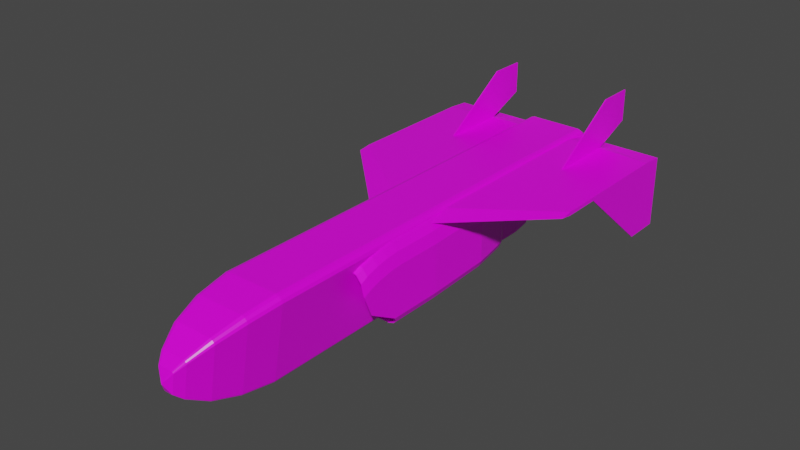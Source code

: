 # Source: ADM-20.blend  (saved by Blender 2.92.15; exported with 4.5.12 LTS)
import bpy
from mathutils import Matrix  # noqa: F401  (used for matrix-valued properties, if any)

bpy.ops.wm.read_factory_settings(use_empty=True)
scene = bpy.context.scene
scene.name = 'Scene'

# ---- collections
col_collection = bpy.data.collections.new('Collection'); scene.collection.children.link(col_collection)

# ---- images (referenced by path relative to the original .blend; pixels are not part of the script)
import os
ASSET_DIR = os.environ.get("B2B_ASSET_DIR", "")  # directory of the original .blend (textures are referenced by path, not embedded)
HERE = os.path.dirname(os.path.abspath(__file__))  # packed textures are extracted next to this script under _unpacked/

def load_image(name, relpath, width, height, colorspace="sRGB"):
    """Load a texture the original file referenced (path relative to the .blend, or extracted next to this script)."""
    p = next((c for c in (os.path.join(HERE, relpath), os.path.join(ASSET_DIR, relpath)) if relpath and os.path.exists(c)), "")
    if p:
        img = bpy.data.images.load(p, check_existing=True)
        img.name = name
    else:  # same state as the original file: an image datablock whose file is absent (Cycles renders it pink)
        img = bpy.data.images.new(name, width, height)
        img.source = "FILE"
        img.filepath = "//" + (relpath or name)
    img.colorspace_settings.name = colorspace
    return img
img_cim_10_png = load_image('CIM-10.png', 'CIM-10.png', 1024, 1024, 'sRGB')

# ---- materials (node trees are filled in below, after node groups)
mat_adm20 = bpy.data.materials.new('ADM20')
mat_adm20.alpha_threshold = 0.0
mat_adm20.use_transparent_shadow = False
mat_adm20.line_color = (0.0, 0.0, 0.0, 1.0)

# ---- material node trees
mat_adm20.use_nodes = True; mat_adm20.node_tree.nodes.clear()
_N = mat_adm20.node_tree.nodes; _L = mat_adm20.node_tree.links
n0 = _N.new('ShaderNodeOutputMaterial'); n0.name = 'Material Output'; n0.location = (300, 300)
n1 = _N.new('ShaderNodeBsdfPrincipled'); n1.name = 'Principled BSDF'; n1.location = (10, 300)
n1.distribution = 'GGX'
n1.subsurface_method = 'BURLEY'
n1.inputs[2].default_value = 0.4
n1.inputs[3].default_value = 1.45
n1.inputs[27].default_value = (0.0, 0.0, 0.0, 1.0)
n1.inputs[28].default_value = 1.0
n2 = _N.new('ShaderNodeTexImage'); n2.name = 'Image Texture'; n2.location = (-280, 280)
n2.image = img_cim_10_png
_L.new(n1.outputs[0], n0.inputs[0])
_L.new(n2.outputs[0], n1.inputs[0])
n0.is_active_output = True

# ---- world
world_world = bpy.data.worlds.new('World'); scene.world = world_world
world_world.use_nodes = True; world_world.node_tree.nodes.clear()
_N = world_world.node_tree.nodes; _L = world_world.node_tree.links
n0 = _N.new('ShaderNodeOutputWorld'); n0.name = 'World Output'; n0.location = (300, 300)
n1 = _N.new('ShaderNodeBackground'); n1.name = 'Background'; n1.location = (10, 300)
n1.inputs[0].default_value = (0.05088, 0.05088, 0.05088, 1.0)
_L.new(n1.outputs[0], n0.inputs[0])
n0.is_active_output = True
world_world.color = (0.05088, 0.05088, 0.05088)
world_world.use_sun_shadow = False
world_world.sun_shadow_jitter_overblur = 0.0

# ---- meshes
me_cube_001 = bpy.data.meshes.new('Cube.001')
me_cube_001.from_pydata([(-0.9325, -6.389, 1.747), (-1.054, -6.389, 1.703), (-1.141, -6.389, 1.623), (-1.182, -6.389, 1.518), (-1.182, 5.625, 1.518), (-1.141, 5.625, 1.623), (-1.054, 5.625, 1.703), (-0.9325, 5.625, 1.747), (1.182, -6.389, 1.518), (1.141, -6.389, 1.623), (1.054, -6.389, 1.703), (0.9325, -6.389, 1.747), (0.9325, 5.625, 1.747), (1.054, 5.625, 1.703), (1.141, 5.625, 1.623), (1.182, 5.625, 1.518), (-0.6949, -6.389, -1.215), (-0.6634, -6.389, -1.27), (-0.5578, -6.389, -1.31), (-0.4313, -6.389, -1.32), (-0.4313, 5.625, -1.32), (-0.5578, 5.625, -1.31), (-0.6634, 5.625, -1.27), (-0.6949, 5.625, -1.215), (0.4313, -6.389, -1.32), (0.5578, -6.389, -1.31), (0.6634, -6.389, -1.27), (0.6949, -6.389, -1.215), (0.6949, 5.625, -1.215), (0.6634, 5.625, -1.27), (0.5578, 5.625, -1.31), (0.4313, 5.625, -1.32), (-0.8302, -7.556, 1.576), (-0.9385, -7.556, 1.536), (-1.016, -7.556, 1.465), (-1.052, -7.556, 1.372), (1.052, -7.556, 1.372), (1.016, -7.556, 1.465), (0.9385, -7.556, 1.536), (0.8302, -7.556, 1.576), (-0.6186, -7.556, -1.061), (-0.5906, -7.556, -1.111), (-0.4966, -7.556, -1.146), (-0.3839, -7.556, -1.155), (0.3839, -7.556, -1.155), (0.4966, -7.556, -1.146), (0.5906, -7.556, -1.111), (0.6186, -7.556, -1.061), (-0.6489, -8.54, 1.272), (-0.7335, -8.54, 1.241), (-0.7939, -8.54, 1.185), (-0.8224, -8.54, 1.112), (0.8224, -8.54, 1.112), (0.7939, -8.54, 1.185), (0.7335, -8.54, 1.241), (0.6489, -8.54, 1.272), (-0.4835, -8.54, -0.7892), (-0.4616, -8.54, -0.8278), (-0.3881, -8.54, -0.8553), (-0.3001, -8.54, -0.8624), (0.3001, -8.54, -0.8624), (0.3881, -8.54, -0.8553), (0.4616, -8.54, -0.8278), (0.4835, -8.54, -0.7892), (-0.4008, -9.267, 0.8562), (-0.4531, -9.267, 0.8369), (-0.4904, -9.267, 0.8026), (-0.508, -9.267, 0.7577), (0.508, -9.267, 0.7577), (0.4904, -9.267, 0.8026), (0.4531, -9.267, 0.8369), (0.4008, -9.267, 0.8562), (-0.2987, -9.267, -0.417), (-0.2851, -9.267, -0.4409), (-0.2398, -9.267, -0.4578), (-0.1854, -9.267, -0.4622), (0.1854, -9.267, -0.4622), (0.2398, -9.267, -0.4578), (0.2851, -9.267, -0.4409), (0.2987, -9.267, -0.417), (-0.2375, -9.563, 0.5824), (-0.2684, -9.563, 0.571), (-0.2906, -9.563, 0.5507), (-0.301, -9.563, 0.524), (0.301, -9.563, 0.524), (0.2906, -9.563, 0.5507), (0.2684, -9.563, 0.571), (0.2375, -9.563, 0.5824), (-0.1769, -9.563, -0.1719), (-0.1689, -9.563, -0.186), (-0.142, -9.563, -0.1961), (-0.1098, -9.563, -0.1987), (0.1098, -9.563, -0.1987), (0.142, -9.563, -0.1961), (0.1689, -9.563, -0.186), (0.1769, -9.563, -0.1719), (-5.122e-09, -9.754, 0.1844), (0.5578, 6.245, -1.199), (0.6556, 6.245, -1.163), (0.6847, 6.245, -1.111), (-0.6847, 6.245, -1.111), (-0.6556, 6.245, -1.163), (-0.5578, 6.245, -1.199), (-0.4406, 6.245, -1.209), (1.182, 6.245, 1.526), (1.144, 6.245, 1.623), (1.064, 6.245, 1.697), (0.951, 6.245, 1.738), (-0.951, 6.245, 1.738), (-1.064, 6.245, 1.697), (-1.144, 6.245, 1.623), (-1.182, 6.245, 1.526), (0.4406, 6.245, -1.209), (0.9384, -6.389, 0.1516), (0.9384, 5.625, 0.1516), (0.8354, -7.556, 0.1552), (0.6529, -8.54, 0.1616), (0.4033, -9.267, 0.1703), (0.239, -9.563, 0.1761), (0.9565, 6.245, 0.3244), (-0.9384, -6.389, 0.1516), (-0.9384, 5.625, 0.1516), (-0.8354, -7.556, 0.1552), (-0.6529, -8.54, 0.1616), (-0.4033, -9.267, 0.1703), (-0.239, -9.563, 0.1761), (-0.9565, 6.245, 0.3244), (0.9512, 9.34, 1.1), (0.9213, 9.34, 1.197), (0.8579, 9.34, 1.271), (0.769, 9.34, 1.312), (-0.769, 9.34, 1.312), (-0.8579, 9.34, 1.271), (-0.9213, 9.34, 1.197), (-0.9512, 9.34, 1.1), (0.9273, 9.34, 0.9518), (-0.9273, 9.34, 0.9518), (-1.144, 7.792, 1.623), (-1.182, 7.792, 1.526), (-1.064, 7.792, 1.697), (-0.951, 7.792, 1.738), (1.182, 7.792, 1.526), (1.144, 7.792, 1.623), (1.064, 7.792, 1.697), (-0.9565, 7.792, 0.4158), (0.9565, 7.792, 0.4158), (0.951, 7.792, 1.738), (-1.144, 8.566, 1.623), (-1.064, 8.566, 1.697), (-0.951, 8.566, 1.738), (1.182, 8.566, 1.526), (-1.182, 8.566, 1.526), (1.144, 8.566, 1.623), (1.064, 8.566, 1.697), (-0.9565, 8.566, 0.5076), (0.9565, 8.566, 0.5076), (0.951, 8.566, 1.738), (-1.144, 8.953, 1.623), (-1.064, 8.953, 1.697), (-0.951, 8.953, 1.738), (1.182, 8.953, 1.526), (-1.182, 8.953, 1.526), (1.144, 8.953, 1.623), (1.064, 8.953, 1.697), (-0.9565, 8.953, 0.572), (0.9565, 8.953, 0.572), (0.951, 8.953, 1.738), (-1.144, 9.147, 1.491), (-1.064, 9.147, 1.565), (-0.951, 9.147, 1.606), (1.182, 9.147, 1.394), (-1.182, 9.147, 1.394), (1.144, 9.147, 1.491), (1.064, 9.147, 1.565), (-0.9565, 9.147, 0.7066), (0.9565, 9.147, 0.7066), (0.951, 9.147, 1.606)], [], [(25, 30, 29, 26), (20, 31, 24, 19), (13, 10, 9, 14), (12, 7, 0, 11), (1, 6, 5, 2), (0, 7, 6, 1), (4, 3, 2, 5), (12, 11, 10, 13), (8, 15, 14, 9), (18, 19, 43, 42), (120, 3, 4, 121), (114, 15, 8, 113), (6, 7, 108, 109), (20, 19, 18, 21), (16, 23, 22, 17), (24, 31, 30, 25), (28, 27, 26, 29), (21, 18, 17, 22), (43, 44, 60, 59), (17, 18, 42, 41), (11, 0, 32, 39), (10, 11, 39, 38), (120, 16, 40, 122), (1, 2, 34, 33), (16, 17, 41, 40), (8, 9, 37, 36), (19, 24, 44, 43), (25, 26, 46, 45), (2, 3, 35, 34), (26, 27, 47, 46), (113, 8, 36, 115), (0, 1, 33, 32), (24, 25, 45, 44), (9, 10, 38, 37), (57, 58, 74, 73), (33, 34, 50, 49), (45, 46, 62, 61), (42, 43, 59, 58), (32, 33, 49, 48), (115, 36, 52, 116), (40, 41, 57, 56), (34, 35, 51, 50), (44, 45, 61, 60), (38, 39, 55, 54), (46, 47, 63, 62), (36, 37, 53, 52), (41, 42, 58, 57), (37, 38, 54, 53), (122, 40, 56, 123), (39, 32, 48, 55), (66, 67, 83, 82), (53, 54, 70, 69), (123, 56, 72, 124), (55, 48, 64, 71), (59, 60, 76, 75), (49, 50, 66, 65), (61, 62, 78, 77), (58, 59, 75, 74), (48, 49, 65, 64), (116, 52, 68, 117), (56, 57, 73, 72), (50, 51, 67, 66), (60, 61, 77, 76), (54, 55, 71, 70), (62, 63, 79, 78), (52, 53, 69, 68), (81, 82, 96), (76, 77, 93, 92), (70, 71, 87, 86), (78, 79, 95, 94), (68, 69, 85, 84), (73, 74, 90, 89), (69, 70, 86, 85), (124, 72, 88, 125), (71, 64, 80, 87), (75, 76, 92, 91), (65, 66, 82, 81), (77, 78, 94, 93), (74, 75, 91, 90), (64, 65, 81, 80), (117, 68, 84, 118), (72, 73, 89, 88), (12, 13, 106, 107), (93, 94, 96), (90, 91, 96), (80, 81, 96), (95, 118, 84, 96), (88, 89, 96), (82, 83, 96), (92, 93, 96), (86, 87, 96), (94, 95, 96), (84, 85, 96), (89, 90, 96), (85, 86, 96), (83, 125, 88, 96), (87, 80, 96), (91, 92, 96), (31, 20, 103, 112), (20, 21, 102, 103), (14, 15, 104, 105), (13, 14, 105, 106), (22, 23, 100, 101), (7, 12, 107, 108), (28, 29, 98, 99), (5, 6, 109, 110), (121, 4, 111, 126), (4, 5, 110, 111), (29, 30, 97, 98), (30, 31, 112, 97), (21, 22, 101, 102), (114, 28, 99, 119), (171, 167, 133, 134), (15, 114, 119, 104), (79, 117, 118, 95), (63, 116, 117, 79), (47, 115, 116, 63), (27, 113, 115, 47), (28, 114, 113, 27), (23, 121, 126, 100), (67, 124, 125, 83), (51, 123, 124, 67), (35, 122, 123, 51), (3, 120, 122, 35), (16, 120, 121, 23), (97, 112, 103, 102, 101, 100, 126, 119, 99, 98), (128, 127, 135, 136, 134, 133, 132, 131, 130, 129), (167, 168, 132, 133), (168, 169, 131, 132), (172, 170, 127, 128), (173, 172, 128, 129), (174, 171, 134, 136), (175, 174, 136, 135), (176, 173, 129, 130), (170, 175, 135, 127), (169, 176, 130, 131), (108, 107, 146, 140), (104, 119, 145, 141), (107, 106, 143, 146), (119, 126, 144, 145), (126, 111, 138, 144), (106, 105, 142, 143), (105, 104, 141, 142), (109, 108, 140, 139), (110, 109, 139, 137), (111, 110, 137, 138), (140, 146, 156, 149), (141, 145, 155, 150), (146, 143, 153, 156), (145, 144, 154, 155), (144, 138, 151, 154), (143, 142, 152, 153), (142, 141, 150, 152), (139, 140, 149, 148), (137, 139, 148, 147), (138, 137, 147, 151), (149, 156, 166, 159), (150, 155, 165, 160), (156, 153, 163, 166), (155, 154, 164, 165), (154, 151, 161, 164), (153, 152, 162, 163), (152, 150, 160, 162), (148, 149, 159, 158), (147, 148, 158, 157), (151, 147, 157, 161), (159, 166, 176, 169), (160, 165, 175, 170), (166, 163, 173, 176), (165, 164, 174, 175), (164, 161, 171, 174), (163, 162, 172, 173), (162, 160, 170, 172), (158, 159, 169, 168), (157, 158, 168, 167), (161, 157, 167, 171)])
_uv = me_cube_001.uv_layers.new(name='UVMap')
_uv.uv.foreach_set('vector', [0.5066, 0.4832, 0.03336, 0.4832, 0.03336, 0.4804, 0.5066, 0.4804, 0.03336, 0.5086, 0.03336, 0.4863, 0.5066, 0.4863, 0.5066, 0.5086, 0.03336, 0.3948, 0.5066, 0.3948, 0.5066, 0.3974, 0.03336, 0.3974, 0.03336, 0.392, 0.03336, 0.3475, 0.5066, 0.3475, 0.5066, 0.392, 0.5066, 0.3934, 0.03336, 0.3934, 0.03336, 0.396, 0.5066, 0.396, 0.5066, 0.3905, 0.03336, 0.3905, 0.03336, 0.3934, 0.5066, 0.3934, 0.03336, 0.3982, 0.5066, 0.3982, 0.5066, 0.396, 0.03336, 0.396, 0.03336, 0.392, 0.5066, 0.392, 0.5066, 0.3948, 0.03336, 0.3948, 0.5066, 0.3997, 0.03336, 0.3997, 0.03336, 0.3974, 0.5066, 0.3974, 0.5066, 0.4818, 0.5066, 0.4849, 0.5526, 0.4849, 0.5526, 0.4818, 0.5066, 0.4348, 0.5066, 0.3982, 0.03336, 0.3982, 0.03336, 0.4348, 0.03336, 0.4363, 0.03336, 0.3997, 0.5066, 0.3997, 0.5066, 0.4363, 0.03336, 0.3934, 0.03336, 0.3905, 0.00895, 0.391, 0.00895, 0.3936, 0.03336, 0.4849, 0.5066, 0.4849, 0.5066, 0.4818, 0.03336, 0.4818, 0.5066, 0.4776, 0.03336, 0.4776, 0.03336, 0.4789, 0.5066, 0.4789, 0.5066, 0.4863, 0.03336, 0.4863, 0.03336, 0.4832, 0.5066, 0.4832, 0.03336, 0.4791, 0.5066, 0.4791, 0.5066, 0.4804, 0.03336, 0.4804, 0.03336, 0.4818, 0.5066, 0.4818, 0.5066, 0.4789, 0.03336, 0.4789, 0.6246, 0.6984, 0.6246, 0.6984, 0.6427, 0.7248, 0.6427, 0.7248, 0.5066, 0.4789, 0.5066, 0.4818, 0.5526, 0.4818, 0.5526, 0.479, 0.5066, 0.392, 0.5066, 0.3475, 0.5526, 0.3475, 0.5526, 0.392, 0.5066, 0.3948, 0.5066, 0.392, 0.5526, 0.392, 0.5526, 0.3948, 0.5066, 0.4348, 0.5066, 0.4776, 0.5526, 0.4777, 0.5526, 0.435, 0.5066, 0.3934, 0.5066, 0.396, 0.5526, 0.396, 0.5526, 0.3934, 0.5066, 0.4776, 0.5066, 0.4789, 0.5526, 0.479, 0.5526, 0.4777, 0.5066, 0.3997, 0.5066, 0.3974, 0.5526, 0.3975, 0.5526, 0.3997, 0.5066, 0.5086, 0.5066, 0.4863, 0.5526, 0.4864, 0.5526, 0.5086, 0.5066, 0.4832, 0.5066, 0.4804, 0.5526, 0.4804, 0.5526, 0.4832, 0.5066, 0.396, 0.5066, 0.3982, 0.5526, 0.3983, 0.5526, 0.396, 0.5066, 0.4804, 0.5066, 0.4791, 0.5526, 0.4791, 0.5526, 0.4804, 0.5066, 0.4363, 0.5066, 0.3997, 0.5526, 0.3997, 0.5526, 0.4365, 0.5066, 0.3905, 0.5066, 0.3934, 0.5526, 0.3934, 0.5526, 0.3906, 0.5066, 0.4863, 0.5066, 0.4832, 0.5526, 0.4832, 0.5526, 0.4864, 0.5066, 0.3974, 0.5066, 0.3948, 0.5526, 0.3948, 0.5526, 0.3975, 0.6449, 0.7248, 0.6432, 0.7248, 0.6678, 0.7443, 0.6689, 0.7443, 0.7916, 0.6984, 0.7872, 0.6984, 0.7698, 0.7248, 0.7733, 0.7248, 0.6251, 0.6984, 0.6273, 0.6984, 0.6449, 0.7248, 0.6432, 0.7248, 0.6251, 0.6984, 0.6246, 0.6984, 0.6427, 0.7248, 0.6432, 0.7248, 0.7941, 0.6984, 0.7916, 0.6984, 0.7733, 0.7248, 0.7752, 0.7248, 0.7059, 0.6984, 0.7814, 0.6984, 0.7653, 0.7248, 0.7063, 0.7248, 0.6304, 0.6984, 0.6273, 0.6984, 0.6449, 0.7248, 0.6473, 0.7248, 0.7872, 0.6984, 0.7814, 0.6984, 0.7653, 0.7248, 0.7698, 0.7248, 0.6246, 0.6984, 0.6251, 0.6984, 0.6432, 0.7248, 0.6427, 0.7248, 0.7916, 0.6984, 0.7941, 0.6984, 0.7752, 0.7248, 0.7733, 0.7248, 0.6273, 0.6984, 0.6304, 0.6984, 0.6473, 0.7248, 0.6449, 0.7248, 0.7814, 0.6984, 0.7872, 0.6984, 0.7698, 0.7248, 0.7653, 0.7248, 0.6273, 0.6984, 0.6251, 0.6984, 0.6432, 0.7248, 0.6449, 0.7248, 0.7872, 0.6984, 0.7916, 0.6984, 0.7733, 0.7248, 0.7698, 0.7248, 0.7059, 0.6984, 0.6304, 0.6984, 0.6473, 0.7248, 0.7063, 0.7248, 0.7941, 0.6984, 0.7941, 0.6984, 0.7752, 0.7248, 0.7752, 0.7248, 0.7461, 0.7443, 0.7433, 0.7443, 0.7288, 0.7522, 0.7304, 0.7522, 0.7698, 0.7248, 0.7733, 0.7248, 0.7482, 0.7443, 0.7461, 0.7443, 0.7063, 0.7248, 0.6473, 0.7248, 0.6704, 0.7443, 0.7068, 0.7443, 0.7752, 0.7248, 0.7752, 0.7248, 0.7494, 0.7443, 0.7494, 0.7443, 0.6427, 0.7248, 0.6427, 0.7248, 0.6676, 0.7443, 0.6676, 0.7443, 0.7733, 0.7248, 0.7698, 0.7248, 0.7461, 0.7443, 0.7482, 0.7443, 0.6432, 0.7248, 0.6449, 0.7248, 0.6689, 0.7443, 0.6678, 0.7443, 0.6432, 0.7248, 0.6427, 0.7248, 0.6676, 0.7443, 0.6678, 0.7443, 0.7752, 0.7248, 0.7733, 0.7248, 0.7482, 0.7443, 0.7494, 0.7443, 0.7063, 0.7248, 0.7653, 0.7248, 0.7433, 0.7443, 0.7068, 0.7443, 0.6473, 0.7248, 0.6449, 0.7248, 0.6689, 0.7443, 0.6704, 0.7443, 0.7698, 0.7248, 0.7653, 0.7248, 0.7433, 0.7443, 0.7461, 0.7443, 0.6427, 0.7248, 0.6432, 0.7248, 0.6678, 0.7443, 0.6676, 0.7443, 0.7733, 0.7248, 0.7752, 0.7248, 0.7494, 0.7443, 0.7482, 0.7443, 0.6449, 0.7248, 0.6473, 0.7248, 0.6704, 0.7443, 0.6689, 0.7443, 0.7653, 0.7248, 0.7698, 0.7248, 0.7461, 0.7443, 0.7433, 0.7443, 0.7317, 0.7522, 0.7304, 0.7522, 0.7077, 0.7573, 0.6676, 0.7443, 0.6678, 0.7443, 0.6841, 0.7522, 0.6839, 0.7522, 0.7482, 0.7443, 0.7494, 0.7443, 0.7324, 0.7522, 0.7317, 0.7522, 0.6689, 0.7443, 0.6704, 0.7443, 0.6856, 0.7522, 0.6847, 0.7522, 0.7433, 0.7443, 0.7461, 0.7443, 0.7304, 0.7522, 0.7288, 0.7522, 0.6689, 0.7443, 0.6678, 0.7443, 0.6841, 0.7522, 0.6847, 0.7522, 0.7461, 0.7443, 0.7482, 0.7443, 0.7317, 0.7522, 0.7304, 0.7522, 0.7068, 0.7443, 0.6704, 0.7443, 0.6856, 0.7522, 0.7072, 0.7522, 0.7494, 0.7443, 0.7494, 0.7443, 0.7324, 0.7522, 0.7324, 0.7522, 0.6676, 0.7443, 0.6676, 0.7443, 0.6839, 0.7522, 0.6839, 0.7522, 0.7482, 0.7443, 0.7461, 0.7443, 0.7304, 0.7522, 0.7317, 0.7522, 0.6678, 0.7443, 0.6689, 0.7443, 0.6847, 0.7522, 0.6841, 0.7522, 0.6678, 0.7443, 0.6676, 0.7443, 0.6839, 0.7522, 0.6841, 0.7522, 0.7494, 0.7443, 0.7482, 0.7443, 0.7317, 0.7522, 0.7324, 0.7522, 0.7068, 0.7443, 0.7433, 0.7443, 0.7288, 0.7522, 0.7072, 0.7522, 0.6704, 0.7443, 0.6689, 0.7443, 0.6847, 0.7522, 0.6856, 0.7522, 0.03336, 0.392, 0.03336, 0.3948, 0.00895, 0.395, 0.00895, 0.3924, 0.6841, 0.7522, 0.6847, 0.7522, 0.7077, 0.7573, 0.6841, 0.7522, 0.6839, 0.7522, 0.7077, 0.7573, 0.7324, 0.7522, 0.7317, 0.7522, 0.7077, 0.7573, 0.6856, 0.7522, 0.7072, 0.7522, 0.7288, 0.7522, 0.7077, 0.7573, 0.6856, 0.7522, 0.6847, 0.7522, 0.7077, 0.7573, 0.7304, 0.7522, 0.7288, 0.7522, 0.7077, 0.7573, 0.6839, 0.7522, 0.6841, 0.7522, 0.7077, 0.7573, 0.7317, 0.7522, 0.7324, 0.7522, 0.7077, 0.7573, 0.6847, 0.7522, 0.6856, 0.7522, 0.7077, 0.7573, 0.7288, 0.7522, 0.7304, 0.7522, 0.7077, 0.7573, 0.6847, 0.7522, 0.6841, 0.7522, 0.7077, 0.7573, 0.7304, 0.7522, 0.7317, 0.7522, 0.7077, 0.7573, 0.7288, 0.7522, 0.7072, 0.7522, 0.6856, 0.7522, 0.7077, 0.7573, 0.7324, 0.7522, 0.7324, 0.7522, 0.7077, 0.7573, 0.6839, 0.7522, 0.6839, 0.7522, 0.7077, 0.7573, 0.03336, 0.4863, 0.03336, 0.5086, 0.00895, 0.5097, 0.00895, 0.4853, 0.03336, 0.4849, 0.03336, 0.4818, 0.00895, 0.4807, 0.00895, 0.4838, 0.03336, 0.3974, 0.03336, 0.3997, 0.00895, 0.3996, 0.00895, 0.3975, 0.03336, 0.3948, 0.03336, 0.3974, 0.00895, 0.3975, 0.00895, 0.395, 0.03336, 0.4789, 0.03336, 0.4776, 0.00895, 0.4766, 0.00895, 0.478, 0.03336, 0.3475, 0.03336, 0.392, 0.00895, 0.3924, 0.00895, 0.3471, 0.03336, 0.4791, 0.03336, 0.4804, 0.00895, 0.4794, 0.00895, 0.4781, 0.03336, 0.396, 0.03336, 0.3934, 0.00895, 0.3936, 0.00895, 0.396, 0.03336, 0.4348, 0.03336, 0.3982, 0.00895, 0.3981, 0.00895, 0.4275, 0.03336, 0.3982, 0.03336, 0.396, 0.00895, 0.396, 0.00895, 0.3981, 0.03336, 0.4804, 0.03336, 0.4832, 0.00895, 0.4822, 0.00895, 0.4794, 0.03336, 0.4832, 0.03336, 0.4863, 0.00895, 0.4853, 0.00895, 0.4822, 0.03336, 0.4818, 0.03336, 0.4789, 0.00895, 0.478, 0.00895, 0.4807, 0.03336, 0.4363, 0.03336, 0.4791, 0.00895, 0.4781, 0.00895, 0.4289, 0.7888, 0.7382, 0.7863, 0.7426, 0.7716, 0.7291, 0.7735, 0.7246, 0.03336, 0.3997, 0.03336, 0.4363, 0.00895, 0.4289, 0.00895, 0.3996, 0.6704, 0.7443, 0.7068, 0.7443, 0.7072, 0.7522, 0.6856, 0.7522, 0.6473, 0.7248, 0.7063, 0.7248, 0.7068, 0.7443, 0.6704, 0.7443, 0.6304, 0.6984, 0.7059, 0.6984, 0.7063, 0.7248, 0.6473, 0.7248, 0.5066, 0.4791, 0.5066, 0.4363, 0.5526, 0.4365, 0.5526, 0.4791, 0.03336, 0.4791, 0.03336, 0.4363, 0.5066, 0.4363, 0.5066, 0.4791, 0.03336, 0.4776, 0.03336, 0.4348, 0.00895, 0.4275, 0.00895, 0.4766, 0.7433, 0.7443, 0.7068, 0.7443, 0.7072, 0.7522, 0.7288, 0.7522, 0.7653, 0.7248, 0.7063, 0.7248, 0.7068, 0.7443, 0.7433, 0.7443, 0.7814, 0.6984, 0.7059, 0.6984, 0.7063, 0.7248, 0.7653, 0.7248, 0.5066, 0.3982, 0.5066, 0.4348, 0.5526, 0.435, 0.5526, 0.3983, 0.5066, 0.4776, 0.5066, 0.4348, 0.03336, 0.4348, 0.03336, 0.4776, 0.7435, 0.6989, 0.7362, 0.6986, 0.6816, 0.6986, 0.6743, 0.6989, 0.6682, 0.7002, 0.6664, 0.702, 0.6496, 0.7525, 0.7682, 0.7525, 0.7513, 0.702, 0.7495, 0.7002, 0.6495, 0.7291, 0.6475, 0.7246, 0.6491, 0.7178, 0.772, 0.7178, 0.7735, 0.7246, 0.7716, 0.7291, 0.7674, 0.7325, 0.7615, 0.7344, 0.6596, 0.7344, 0.6537, 0.7325, 0.7863, 0.7426, 0.781, 0.7461, 0.7674, 0.7325, 0.7716, 0.7291, 0.781, 0.7461, 0.7735, 0.748, 0.7615, 0.7344, 0.7674, 0.7325, 0.6347, 0.7426, 0.6322, 0.7382, 0.6475, 0.7246, 0.6495, 0.7291, 0.6401, 0.7461, 0.6347, 0.7426, 0.6495, 0.7291, 0.6537, 0.7325, 0.7739, 0.7064, 0.7888, 0.7382, 0.7735, 0.7246, 0.772, 0.7178, 0.6472, 0.7064, 0.7739, 0.7064, 0.772, 0.7178, 0.6491, 0.7178, 0.6475, 0.748, 0.6401, 0.7461, 0.6537, 0.7325, 0.6596, 0.7344, 0.6322, 0.7382, 0.6472, 0.7064, 0.6491, 0.7178, 0.6475, 0.7246, 0.7735, 0.748, 0.6475, 0.748, 0.6596, 0.7344, 0.7615, 0.7344, 0.0536, 0.7316, 0.2128, 0.7316, 0.2128, 0.8611, 0.0536, 0.8611, 0.03604, 0.8701, 0.03604, 0.7696, 0.1656, 0.7772, 0.1656, 0.8701, 0.2128, 0.7316, 0.2222, 0.7316, 0.2222, 0.8611, 0.2128, 0.8611, 0.2132, 0.7316, 0.05315, 0.7316, 0.05315, 0.8611, 0.2132, 0.8611, 0.03604, 0.7696, 0.03604, 0.8701, 0.1656, 0.8701, 0.1656, 0.7772, 0.2222, 0.7316, 0.2289, 0.7316, 0.2289, 0.8611, 0.2222, 0.8611, 0.03604, 0.8782, 0.03604, 0.8701, 0.1656, 0.8701, 0.1656, 0.8782, 0.04418, 0.7316, 0.0536, 0.7316, 0.0536, 0.8611, 0.04418, 0.8611, 0.03745, 0.7316, 0.04418, 0.7316, 0.04418, 0.8611, 0.03745, 0.8611, 0.03604, 0.8701, 0.03604, 0.8782, 0.1656, 0.8782, 0.1656, 0.8701, 0.0536, 0.8611, 0.2128, 0.8611, 0.2128, 0.9259, 0.0536, 0.9259, 0.1656, 0.8701, 0.1656, 0.7772, 0.2303, 0.7849, 0.2303, 0.8701, 0.2128, 0.8611, 0.2222, 0.8611, 0.2222, 0.9259, 0.2128, 0.9259, 0.2132, 0.8611, 0.05315, 0.8611, 0.05315, 0.9259, 0.2132, 0.9259, 0.1656, 0.7772, 0.1656, 0.8701, 0.2303, 0.8701, 0.2303, 0.7849, 0.2222, 0.8611, 0.2289, 0.8611, 0.2289, 0.9259, 0.2222, 0.9259, 0.1656, 0.8782, 0.1656, 0.8701, 0.2303, 0.8701, 0.2303, 0.8782, 0.04418, 0.8611, 0.0536, 0.8611, 0.0536, 0.9259, 0.04418, 0.9259, 0.03745, 0.8611, 0.04418, 0.8611, 0.04418, 0.9259, 0.03745, 0.9259, 0.1656, 0.8701, 0.1656, 0.8782, 0.2303, 0.8782, 0.2303, 0.8701, 0.7735, 0.7541, 0.6475, 0.7541, 0.6475, 0.7541, 0.7735, 0.7541, 0.6322, 0.7443, 0.6472, 0.6973, 0.6472, 0.7002, 0.6322, 0.7443, 0.6475, 0.7541, 0.6401, 0.7521, 0.6401, 0.7521, 0.6475, 0.7541, 0.6472, 0.6973, 0.7739, 0.6973, 0.7739, 0.7002, 0.6472, 0.7002, 0.7739, 0.6973, 0.7888, 0.7443, 0.7888, 0.7443, 0.7739, 0.7002, 0.6401, 0.7521, 0.6347, 0.7487, 0.6347, 0.7487, 0.6401, 0.7521, 0.6347, 0.7487, 0.6322, 0.7443, 0.6322, 0.7443, 0.6347, 0.7487, 0.781, 0.7521, 0.7735, 0.7541, 0.7735, 0.7541, 0.781, 0.7521, 0.7863, 0.7487, 0.781, 0.7521, 0.781, 0.7521, 0.7863, 0.7487, 0.7888, 0.7443, 0.7863, 0.7487, 0.7863, 0.7487, 0.7888, 0.7443, 0.7735, 0.7541, 0.6475, 0.7541, 0.6475, 0.748, 0.7735, 0.748, 0.6322, 0.7443, 0.6472, 0.7002, 0.6472, 0.7064, 0.6322, 0.7382, 0.6475, 0.7541, 0.6401, 0.7521, 0.6401, 0.7461, 0.6475, 0.748, 0.6472, 0.7002, 0.7739, 0.7002, 0.7739, 0.7064, 0.6472, 0.7064, 0.7739, 0.7002, 0.7888, 0.7443, 0.7888, 0.7382, 0.7739, 0.7064, 0.6401, 0.7521, 0.6347, 0.7487, 0.6347, 0.7426, 0.6401, 0.7461, 0.6347, 0.7487, 0.6322, 0.7443, 0.6322, 0.7382, 0.6347, 0.7426, 0.781, 0.7521, 0.7735, 0.7541, 0.7735, 0.748, 0.781, 0.7461, 0.7863, 0.7487, 0.781, 0.7521, 0.781, 0.7461, 0.7863, 0.7426, 0.7888, 0.7443, 0.7863, 0.7487, 0.7863, 0.7426, 0.7888, 0.7382])
me_cube_001.materials.append(mat_adm20)
me_cube_001.use_remesh_fix_poles = True
me_cube_001.use_remesh_preserve_attributes = False
me_cube_001.use_mirror_vertex_groups = False
me_cube_001.update()
me_cube_002 = bpy.data.meshes.new('Cube.002')
me_cube_002.from_pydata([(0.5286, -1.026, -1.004), (0.5286, -1.026, 0.9962), (0.5286, 0.8183, -1.004), (0.5286, 0.8183, 0.9962), (2.383, -0.3955, -0.4134), (2.383, -0.3955, 0.4261), (2.383, 0.8183, -0.4134), (2.383, 0.8183, 0.4261), (0.5286, -1.297, 0.04884), (0.5286, 1.01, 0.04884), (2.383, 1.01, 0.02848), (2.383, -0.5082, 0.02848), (-0.5286, -1.026, -1.004), (-0.5286, -1.026, 0.9962), (-0.5286, 0.8183, -1.004), (-0.5286, 0.8183, 0.9962), (-2.383, -0.3955, -0.4134), (-2.383, -0.3955, 0.4261), (-2.383, 0.8183, -0.4134), (-2.383, 0.8183, 0.4261), (-0.5286, -1.297, 0.04884), (-0.5286, 1.01, 0.04884), (-2.383, 1.01, 0.02848), (-2.383, -0.5082, 0.02848)], [], [(8, 1, 3, 9), (9, 3, 7, 10), (10, 7, 5, 11), (11, 5, 1, 8), (2, 6, 4, 0), (7, 3, 1, 5), (4, 11, 8, 0), (6, 10, 11, 4), (2, 9, 10, 6), (0, 8, 9, 2), (20, 21, 15, 13), (21, 22, 19, 15), (22, 23, 17, 19), (23, 20, 13, 17), (14, 12, 16, 18), (19, 17, 13, 15), (16, 12, 20, 23), (18, 16, 23, 22), (14, 18, 22, 21), (12, 14, 21, 20)])
_uv = me_cube_002.uv_layers.new(name='UVMap')
_uv.uv.foreach_set('vector', [0.1732, 0.2255, 0.3098, 0.2645, 0.3098, 0.5304, 0.1732, 0.5581, 0.5628, 0.5196, 0.5628, 0.3826, 0.2955, 0.4648, 0.2955, 0.5225, 0.07957, 0.973, 0.1369, 0.9453, 0.1369, 0.7703, 0.07957, 0.7541, 0.03993, 0.5671, 0.04629, 0.5096, 0.2568, 0.4297, 0.2415, 0.5667, 0.3053, 0.1881, 0.3053, 0.4687, 0.4803, 0.4687, 0.5712, 0.1881, 0.2314, 0.6295, 0.0, 0.6295, 0.0, 0.8954, 0.2314, 0.8045, 0.04629, 0.5036, 0.03993, 0.5671, 0.2415, 0.5675, 0.2568, 0.4162, 0.01587, 0.9453, 0.07957, 0.973, 0.07957, 0.7541, 0.01587, 0.7703, 0.5628, 0.6709, 0.5628, 0.5196, 0.2955, 0.5225, 0.2955, 0.5858, 0.02143, 0.2645, 0.1732, 0.2255, 0.1732, 0.5581, 0.02143, 0.5304, 0.1711, 0.2262, 0.1711, 0.5588, 0.3076, 0.5312, 0.3076, 0.2653, 0.5635, 0.534, 0.2961, 0.5311, 0.2961, 0.5888, 0.5635, 0.6709, 0.07771, 0.9735, 0.07771, 0.7546, 0.135, 0.7709, 0.135, 0.9459, 0.2539, 0.8298, 0.5445, 0.8327, 0.5292, 0.9697, 0.2476, 0.8873, 0.001654, 0.6312, 0.001654, 0.8971, 0.2306, 0.8062, 0.2306, 0.6312, 0.305, 0.4673, 0.48, 0.4673, 0.5709, 0.1876, 0.305, 0.1876, 0.2476, 0.8933, 0.5292, 0.9782, 0.5445, 0.8268, 0.2539, 0.8298, 0.01401, 0.9459, 0.01401, 0.7709, 0.07771, 0.7546, 0.07771, 0.9735, 0.5635, 0.3826, 0.2961, 0.4677, 0.2961, 0.5311, 0.5635, 0.534, 0.01929, 0.2653, 0.01929, 0.5312, 0.1711, 0.5588, 0.1711, 0.2262])
me_cube_002.materials.append(mat_adm20)
me_cube_002.use_remesh_fix_poles = True
me_cube_002.use_remesh_preserve_attributes = False
me_cube_002.use_mirror_vertex_groups = False
me_cube_002.update()
me_cube_003 = bpy.data.meshes.new('Cube.003')
me_cube_003.from_pydata([(-109.7, 1.419, 3.754), (-109.7, 3.719, 1.713), (-109.7, 3.719, 3.754), (-107.7, 1.419, 3.754), (-107.7, 3.719, 1.713), (-107.7, 3.719, 3.754), (-109.7, -3.363, 0.569), (-109.7, 0.8432, 0.569), (-107.7, -3.363, 0.569), (-107.7, 0.8432, 0.569), (109.7, 1.419, 3.754), (109.7, 3.719, 1.713), (109.7, 3.719, 3.754), (107.7, 1.419, 3.754), (107.7, 3.719, 1.713), (107.7, 3.719, 3.754), (109.7, -3.363, 0.569), (109.7, 0.8432, 0.569), (107.7, -3.363, 0.569), (107.7, 0.8432, 0.569), (-196.0, 0.1066, -4.05), (-196.0, -5.237, 0.478), (-196.0, 2.43, -4.05), (-196.0, 2.43, 0.478), (-198.2, 0.1066, -4.05), (-198.2, -5.237, 0.478), (-198.2, 2.43, -4.05), (-198.2, 2.43, 0.478), (196.0, 0.1066, -4.05), (196.0, -5.237, 0.478), (196.0, 2.43, -4.05), (196.0, 2.43, 0.478), (198.2, 0.1066, -4.05), (198.2, -5.237, 0.478), (198.2, 2.43, -4.05), (198.2, 2.43, 0.478)], [], [(7, 6, 0), (1, 2, 5, 4), (0, 2, 1, 7), (8, 9, 3), (5, 2, 0, 3), (7, 9, 8, 6), (4, 5, 3, 9), (8, 3, 0, 6), (1, 4, 9, 7), (17, 10, 16), (11, 14, 15, 12), (10, 17, 11, 12), (18, 13, 19), (15, 13, 10, 12), (17, 16, 18, 19), (14, 19, 13, 15), (18, 16, 10, 13), (11, 17, 19, 14), (20, 22, 23, 21), (22, 26, 27, 23), (26, 24, 25, 27), (24, 20, 21, 25), (22, 20, 24, 26), (27, 25, 21, 23), (28, 29, 31, 30), (30, 31, 35, 34), (34, 35, 33, 32), (32, 33, 29, 28), (30, 34, 32, 28), (35, 31, 29, 33)])
_uv = me_cube_003.uv_layers.new(name='UVMap')
_uv.uv.foreach_set('vector', [0.5491, 0.5257, 0.4782, 0.3474, 0.4238, 0.6038, 0.1494, 0.6186, 0.1494, 0.7117, 0.2406, 0.7117, 0.2406, 0.6186, 0.4238, 0.6038, 0.4626, 0.7013, 0.5491, 0.6669, 0.5491, 0.5257, 0.3871, 0.7037, 0.4581, 0.5254, 0.3328, 0.4473, 0.1128, 0.6214, 0.02152, 0.6214, 0.02152, 0.7264, 0.1128, 0.7264, 0.1588, 0.3737, 0.2501, 0.3737, 0.2501, 0.1833, 0.1588, 0.1833, 0.4581, 0.3842, 0.3716, 0.3498, 0.3328, 0.4473, 0.4581, 0.5254, 0.1128, 0.9446, 0.1128, 0.7264, 0.02152, 0.7264, 0.02152, 0.9446, 0.1588, 0.5105, 0.2501, 0.5105, 0.2501, 0.3737, 0.1588, 0.3737, 0.4572, 0.5254, 0.3319, 0.4473, 0.3862, 0.7037, 0.2383, 0.6227, 0.147, 0.6227, 0.147, 0.7158, 0.2383, 0.7158, 0.3319, 0.4473, 0.4572, 0.5254, 0.4572, 0.3842, 0.3707, 0.3498, 0.4797, 0.3474, 0.4253, 0.6038, 0.5506, 0.5257, 0.02312, 0.6221, 0.02312, 0.7271, 0.1144, 0.7271, 0.1144, 0.6221, 0.2501, 0.3759, 0.2501, 0.1855, 0.1588, 0.1855, 0.1588, 0.3759, 0.5506, 0.6669, 0.5506, 0.5257, 0.4253, 0.6038, 0.4641, 0.7013, 0.02312, 0.9452, 0.1144, 0.9452, 0.1144, 0.7271, 0.02312, 0.7271, 0.2501, 0.5126, 0.2501, 0.3759, 0.1588, 0.3759, 0.1588, 0.5126, 0.5209, 0.4343, 0.5209, 0.5402, 0.3143, 0.5402, 0.3143, 0.1905, 0.01667, 0.7281, 0.1136, 0.7281, 0.1136, 0.9347, 0.01667, 0.9347, 0.5226, 0.5424, 0.5226, 0.4364, 0.3161, 0.1926, 0.3161, 0.5424, 0.1482, 0.7179, 0.2452, 0.7179, 0.2452, 0.9617, 0.1482, 0.9617, 0.2452, 0.6119, 0.2452, 0.7179, 0.1482, 0.7179, 0.1482, 0.6119, 0.0333, 0.5491, 0.0333, 0.2021, 0.1303, 0.2021, 0.1303, 0.5491, 0.5226, 0.4343, 0.3161, 0.1905, 0.3161, 0.5402, 0.5226, 0.5402, 0.116, 0.7253, 0.116, 0.9319, 0.01901, 0.9319, 0.01901, 0.7253, 0.5226, 0.5402, 0.3161, 0.5402, 0.3161, 0.1905, 0.5226, 0.4343, 0.2428, 0.72, 0.2428, 0.9638, 0.1458, 0.9638, 0.1458, 0.72, 0.1458, 0.6141, 0.2428, 0.6141, 0.2428, 0.72, 0.1458, 0.72, 0.1303, 0.5494, 0.03329, 0.5494, 0.03329, 0.2024, 0.1303, 0.2024])
me_cube_003.materials.append(mat_adm20)
me_cube_003.use_remesh_fix_poles = True
me_cube_003.use_remesh_preserve_attributes = False
me_cube_003.use_mirror_vertex_groups = False
me_cube_003.update()
me_cube_005 = bpy.data.meshes.new('Cube.005')
me_cube_005.from_pydata([(0.3091, -0.8094, -0.8619), (0.3091, -0.7134, -0.8619), (0.3091, -0.7134, 1.071), (1.018, -1.892, 0.5983), (0.941, -1.892, 0.8666), (0.825, -1.892, 1.011), (0.6795, -1.892, 1.071), (0.6795, -0.7134, 1.071), (0.825, -0.7134, 1.011), (0.941, -0.7134, 0.8666), (1.018, -0.7134, 0.5983), (0.7345, -0.8094, -0.8619), (0.879, -0.8275, -0.802), (0.9737, -0.8848, -0.7074), (1.033, -0.9919, -0.563), (1.033, -0.7134, -0.563), (0.9737, -0.7134, -0.7074), (0.879, -0.7134, -0.802), (0.7345, -0.7134, -0.8619), (0.2851, -0.8094, -0.8858), (0.2851, -0.7134, -0.8858), (0.8399, -0.7134, 1.031), (0.6843, -0.7134, 1.095), (0.6843, -1.892, 1.095), (0.8399, -1.892, 1.031), (0.9627, -1.892, 0.8778), (1.042, -1.892, 0.6019), (1.042, -0.7134, 0.6019), (0.9627, -0.7134, 0.8778), (0.8926, -0.8275, -0.8224), (0.7393, -0.8094, -0.8858), (0.7393, -0.7134, -0.8858), (0.8926, -0.7134, -0.8224), (0.994, -0.7134, -0.7209), (1.057, -0.7134, -0.5677), (1.057, -0.9919, -0.5677), (0.994, -0.8848, -0.7209), (0.233, 1.02, -0.8619), (0.6034, 1.02, 1.071), (0.749, 1.02, 1.011), (0.8649, 1.02, 0.8666), (0.9421, 1.02, 0.5983), (0.9574, 1.02, -0.563), (0.8976, 1.02, -0.7074), (0.8029, 1.02, -0.802), (0.6584, 1.02, -0.8619), (0.209, 1.02, -0.8858), (0.7638, 1.02, 1.031), (0.6082, 1.02, 1.095), (0.966, 1.02, 0.6019), (0.8866, 1.02, 0.8778), (0.6632, 1.02, -0.8858), (0.8165, 1.02, -0.8224), (0.9179, 1.02, -0.7209), (0.9814, 1.02, -0.5677), (0.1517, 1.485, -0.8619), (0.5221, 1.485, 1.071), (0.6676, 1.485, 1.011), (0.7836, 1.485, 0.8666), (0.8608, 1.485, 0.5983), (0.8761, 1.485, -0.563), (0.8163, 1.485, -0.7074), (0.7216, 1.485, -0.802), (0.5771, 1.485, -0.8619), (0.1277, 1.485, -0.8858), (0.6825, 1.485, 1.031), (0.5269, 1.485, 1.095), (0.8847, 1.485, 0.6019), (0.8053, 1.485, 0.8778), (0.5819, 1.485, -0.8858), (0.7352, 1.485, -0.8224), (0.8366, 1.485, -0.7209), (0.9001, 1.485, -0.5677), (0.04674, 2.065, -0.8619), (0.4172, 2.065, 1.071), (0.5627, 2.065, 1.011), (0.6786, 2.065, 0.8666), (0.7558, 2.065, 0.5983), (0.7711, 2.065, -0.563), (0.7113, 2.065, -0.7074), (0.6167, 2.065, -0.802), (0.4722, 2.065, -0.8619), (0.02279, 2.065, -0.8858), (0.5775, 2.065, 1.031), (0.422, 2.065, 1.095), (0.7797, 2.065, 0.6019), (0.7003, 2.065, 0.8778), (0.477, 2.065, -0.8858), (0.6302, 2.065, -0.8224), (0.7316, 2.065, -0.7209), (0.7951, 2.065, -0.5677), (-0.2392, 2.549, -0.8619), (0.1313, 2.549, 1.071), (0.2768, 2.549, 1.011), (0.3927, 2.549, 0.8666), (0.4699, 2.549, 0.5983), (0.4852, 2.549, -0.563), (0.4254, 2.549, -0.7074), (0.3307, 2.549, -0.802), (0.1863, 2.549, -0.8619), (-0.2631, 2.549, -0.8858), (0.2916, 2.549, 1.031), (0.136, 2.549, 1.095), (0.4938, 2.549, 0.6019), (0.4144, 2.549, 0.8778), (0.191, 2.549, -0.8858), (0.3443, 2.549, -0.8224), (0.4457, 2.549, -0.7209), (0.5092, 2.549, -0.5677), (0.3091, -1.12, -0.8619), (1.018, -2.202, 0.5699), (0.941, -2.202, 0.8382), (0.825, -2.202, 0.9828), (0.6795, -2.202, 1.043), (0.7345, -1.12, -0.8619), (0.879, -1.138, -0.802), (0.9737, -1.195, -0.7074), (1.033, -1.302, -0.563), (0.2851, -1.12, -0.8858), (0.6843, -2.202, 1.067), (0.8399, -2.202, 1.003), (0.9627, -2.202, 0.8494), (1.042, -2.202, 0.5735), (0.8926, -1.138, -0.8224), (0.7393, -1.12, -0.8858), (1.057, -1.302, -0.5677), (0.994, -1.195, -0.7209), (0.3091, -1.407, -0.8619), (1.018, -2.49, 0.5174), (0.941, -2.49, 0.7857), (0.825, -2.49, 0.9303), (0.6795, -2.49, 0.9905), (0.7345, -1.407, -0.8619), (0.879, -1.426, -0.802), (0.9737, -1.483, -0.7074), (1.033, -1.59, -0.563), (0.2851, -1.407, -0.8858), (0.6843, -2.49, 1.014), (0.8399, -2.49, 0.95), (0.9627, -2.49, 0.7969), (1.042, -2.49, 0.5209), (0.8926, -1.426, -0.8224), (0.7393, -1.407, -0.8858), (1.057, -1.59, -0.5677), (0.994, -1.483, -0.7209), (0.3091, -1.718, -0.8619), (1.018, -2.8, 0.4193), (0.941, -2.8, 0.6875), (0.825, -2.8, 0.8321), (0.6795, -2.8, 0.8924), (0.7345, -1.718, -0.8619), (0.879, -1.736, -0.802), (0.9737, -1.793, -0.7074), (1.033, -1.9, -0.563), (0.2851, -1.718, -0.8858), (0.6843, -2.8, 0.9164), (0.8399, -2.8, 0.8519), (0.9627, -2.8, 0.6988), (1.042, -2.8, 0.4228), (0.8926, -1.736, -0.8224), (0.7393, -1.718, -0.8858), (1.057, -1.9, -0.5677), (0.994, -1.793, -0.7209), (0.3091, -1.893, -0.8619), (1.018, -2.976, 0.3277), (0.941, -2.976, 0.5959), (0.825, -2.976, 0.7405), (0.6795, -2.976, 0.8008), (0.7345, -1.893, -0.8619), (0.879, -1.911, -0.802), (0.9737, -1.969, -0.7074), (1.033, -2.076, -0.563), (0.2851, -1.893, -0.8858), (0.6843, -2.976, 0.8248), (0.8399, -2.976, 0.7603), (0.9627, -2.976, 0.6072), (1.042, -2.976, 0.3312), (0.8926, -1.911, -0.8224), (0.7393, -1.893, -0.8858), (1.057, -2.076, -0.5677), (0.994, -1.969, -0.7209), (0.3091, -0.7134, -0.03762), (1.05, -1.686, -0.03816), (1.05, -0.7134, -0.03816), (1.026, -1.686, -0.03762), (1.026, -0.7134, -0.03762), (0.9737, 1.02, -0.03816), (0.9497, 1.02, -0.03762), (0.8924, 1.485, -0.03816), (0.8684, 1.485, -0.03762), (0.7874, 2.065, -0.03816), (0.7635, 2.065, -0.03762), (0.5015, 2.549, -0.03816), (0.4776, 2.549, -0.03762), (1.05, -1.996, -0.05236), (1.026, -1.996, -0.05182), (1.05, -2.284, -0.07863), (1.026, -2.284, -0.07808), (1.05, -2.594, -0.1277), (1.026, -2.594, -0.1271), (1.05, -2.77, -0.1735), (1.026, -2.77, -0.1729), (-0.3091, -0.8094, -0.8619), (-0.3091, -0.7134, -0.8619), (-0.3091, -0.7134, 1.071), (-1.018, -1.892, 0.5983), (-0.941, -1.892, 0.8666), (-0.825, -1.892, 1.011), (-0.6795, -1.892, 1.071), (-0.6795, -0.7134, 1.071), (-0.825, -0.7134, 1.011), (-0.941, -0.7134, 0.8666), (-1.018, -0.7134, 0.5983), (-0.7345, -0.8094, -0.8619), (-0.879, -0.8275, -0.802), (-0.9737, -0.8848, -0.7074), (-1.033, -0.9919, -0.563), (-1.033, -0.7134, -0.563), (-0.9737, -0.7134, -0.7074), (-0.879, -0.7134, -0.802), (-0.7345, -0.7134, -0.8619), (-0.2851, -0.8094, -0.8858), (-0.2851, -0.7134, -0.8858), (-0.8399, -0.7134, 1.031), (-0.6843, -0.7134, 1.095), (-0.6843, -1.892, 1.095), (-0.8399, -1.892, 1.031), (-0.9627, -1.892, 0.8778), (-1.042, -1.892, 0.6019), (-1.042, -0.7134, 0.6019), (-0.9627, -0.7134, 0.8778), (-0.8926, -0.8275, -0.8224), (-0.7393, -0.8094, -0.8858), (-0.7393, -0.7134, -0.8858), (-0.8926, -0.7134, -0.8224), (-0.994, -0.7134, -0.7209), (-1.057, -0.7134, -0.5677), (-1.057, -0.9919, -0.5677), (-0.994, -0.8848, -0.7209), (-0.233, 1.02, -0.8619), (-0.6034, 1.02, 1.071), (-0.749, 1.02, 1.011), (-0.8649, 1.02, 0.8666), (-0.9421, 1.02, 0.5983), (-0.9574, 1.02, -0.563), (-0.8976, 1.02, -0.7074), (-0.8029, 1.02, -0.802), (-0.6584, 1.02, -0.8619), (-0.209, 1.02, -0.8858), (-0.7638, 1.02, 1.031), (-0.6082, 1.02, 1.095), (-0.966, 1.02, 0.6019), (-0.8866, 1.02, 0.8778), (-0.6632, 1.02, -0.8858), (-0.8165, 1.02, -0.8224), (-0.9179, 1.02, -0.7209), (-0.9814, 1.02, -0.5677), (-0.1517, 1.485, -0.8619), (-0.5221, 1.485, 1.071), (-0.6676, 1.485, 1.011), (-0.7836, 1.485, 0.8666), (-0.8608, 1.485, 0.5983), (-0.8761, 1.485, -0.563), (-0.8163, 1.485, -0.7074), (-0.7216, 1.485, -0.802), (-0.5771, 1.485, -0.8619), (-0.1277, 1.485, -0.8858), (-0.6825, 1.485, 1.031), (-0.5269, 1.485, 1.095), (-0.8847, 1.485, 0.6019), (-0.8053, 1.485, 0.8778), (-0.5819, 1.485, -0.8858), (-0.7352, 1.485, -0.8224), (-0.8366, 1.485, -0.7209), (-0.9001, 1.485, -0.5677), (-0.04674, 2.065, -0.8619), (-0.4172, 2.065, 1.071), (-0.5627, 2.065, 1.011), (-0.6786, 2.065, 0.8666), (-0.7558, 2.065, 0.5983), (-0.7711, 2.065, -0.563), (-0.7113, 2.065, -0.7074), (-0.6167, 2.065, -0.802), (-0.4722, 2.065, -0.8619), (-0.02279, 2.065, -0.8858), (-0.5775, 2.065, 1.031), (-0.4219, 2.065, 1.095), (-0.7797, 2.065, 0.6019), (-0.7003, 2.065, 0.8778), (-0.477, 2.065, -0.8858), (-0.6302, 2.065, -0.8224), (-0.7316, 2.065, -0.7209), (-0.7951, 2.065, -0.5677), (0.2392, 2.549, -0.8619), (-0.1313, 2.549, 1.071), (-0.2768, 2.549, 1.011), (-0.3927, 2.549, 0.8666), (-0.4699, 2.549, 0.5983), (-0.4852, 2.549, -0.563), (-0.4254, 2.549, -0.7074), (-0.3307, 2.549, -0.802), (-0.1863, 2.549, -0.8619), (0.2631, 2.549, -0.8858), (-0.2916, 2.549, 1.031), (-0.136, 2.549, 1.095), (-0.4938, 2.549, 0.6019), (-0.4144, 2.549, 0.8778), (-0.191, 2.549, -0.8858), (-0.3443, 2.549, -0.8224), (-0.4457, 2.549, -0.7209), (-0.5092, 2.549, -0.5677), (-0.3091, -1.12, -0.8619), (-1.018, -2.202, 0.5699), (-0.941, -2.202, 0.8382), (-0.825, -2.202, 0.9828), (-0.6795, -2.202, 1.043), (-0.7345, -1.12, -0.8619), (-0.879, -1.138, -0.802), (-0.9737, -1.195, -0.7074), (-1.033, -1.302, -0.563), (-0.2851, -1.12, -0.8858), (-0.6843, -2.202, 1.067), (-0.8399, -2.202, 1.003), (-0.9627, -2.202, 0.8494), (-1.042, -2.202, 0.5735), (-0.8926, -1.138, -0.8224), (-0.7393, -1.12, -0.8858), (-1.057, -1.302, -0.5677), (-0.994, -1.195, -0.7209), (-0.3091, -1.407, -0.8619), (-1.018, -2.49, 0.5174), (-0.941, -2.49, 0.7857), (-0.825, -2.49, 0.9303), (-0.6795, -2.49, 0.9905), (-0.7345, -1.407, -0.8619), (-0.879, -1.426, -0.802), (-0.9737, -1.483, -0.7074), (-1.033, -1.59, -0.563), (-0.2851, -1.407, -0.8858), (-0.6843, -2.49, 1.014), (-0.8399, -2.49, 0.95), (-0.9627, -2.49, 0.7969), (-1.042, -2.49, 0.5209), (-0.8926, -1.426, -0.8224), (-0.7393, -1.407, -0.8858), (-1.057, -1.59, -0.5677), (-0.994, -1.483, -0.7209), (-0.3091, -1.718, -0.8619), (-1.018, -2.8, 0.4193), (-0.941, -2.8, 0.6875), (-0.825, -2.8, 0.8321), (-0.6795, -2.8, 0.8924), (-0.7345, -1.718, -0.8619), (-0.879, -1.736, -0.802), (-0.9737, -1.793, -0.7074), (-1.033, -1.9, -0.563), (-0.2851, -1.718, -0.8858), (-0.6843, -2.8, 0.9164), (-0.8399, -2.8, 0.8519), (-0.9627, -2.8, 0.6988), (-1.042, -2.8, 0.4228), (-0.8926, -1.736, -0.8224), (-0.7393, -1.718, -0.8858), (-1.057, -1.9, -0.5677), (-0.994, -1.793, -0.7209), (-0.3091, -1.893, -0.8619), (-1.018, -2.976, 0.3277), (-0.941, -2.976, 0.5959), (-0.825, -2.976, 0.7405), (-0.6795, -2.976, 0.8008), (-0.7345, -1.893, -0.8619), (-0.879, -1.911, -0.802), (-0.9737, -1.969, -0.7074), (-1.033, -2.076, -0.563), (-0.2851, -1.893, -0.8858), (-0.6843, -2.976, 0.8248), (-0.8399, -2.976, 0.7603), (-0.9627, -2.976, 0.6072), (-1.042, -2.976, 0.3312), (-0.8926, -1.911, -0.8224), (-0.7393, -1.893, -0.8858), (-1.057, -2.076, -0.5677), (-0.994, -1.969, -0.7209), (-0.3091, -0.7134, -0.03762), (-1.05, -1.686, -0.03816), (-1.05, -0.7134, -0.03816), (-1.026, -1.686, -0.03762), (-1.026, -0.7134, -0.03762), (-0.9737, 1.02, -0.03816), (-0.9497, 1.02, -0.03762), (-0.8924, 1.485, -0.03816), (-0.8684, 1.485, -0.03762), (-0.7874, 2.065, -0.03816), (-0.7635, 2.065, -0.03762), (-0.5015, 2.549, -0.03816), (-0.4776, 2.549, -0.03762), (-1.05, -1.996, -0.05236), (-1.026, -1.996, -0.05182), (-1.05, -2.284, -0.07863), (-1.026, -2.284, -0.07808), (-1.05, -2.594, -0.1277), (-1.026, -2.594, -0.1271), (-1.05, -2.77, -0.1735), (-1.026, -2.77, -0.1729), (0.3091, -0.7271, -0.03762), (0.3091, -0.7271, -0.8619), (0.825, -0.7271, 1.011), (0.6795, -0.7271, 1.071), (1.018, -0.7271, 0.5983), (0.941, -0.7271, 0.8666), (0.3091, -0.7271, 1.071), (0.7345, -0.7271, -0.8619), (0.879, -0.7271, -0.802), (0.9737, -0.7271, -0.7074), (1.033, -0.7271, -0.563), (1.026, -0.7271, -0.03762), (-0.3091, -0.7271, -0.03762), (-0.3091, -0.7271, -0.8619), (-0.825, -0.7271, 1.011), (-0.6795, -0.7271, 1.071), (-1.018, -0.7271, 0.5983), (-0.941, -0.7271, 0.8666), (-0.3091, -0.7271, 1.071), (-0.7345, -0.7271, -0.8619), (-0.879, -0.7271, -0.802), (-0.9737, -0.7271, -0.7074), (-1.033, -0.7271, -0.563), (-1.026, -0.7271, -0.03762)], [], [(183, 27, 26, 182), (22, 23, 24, 21), (26, 27, 28, 25), (21, 24, 25, 28), (20, 31, 30, 19), (8, 5, 6, 7), (30, 31, 32, 29), (34, 35, 36, 33), (29, 32, 33, 36), (33, 32, 52, 53), (28, 27, 49, 50), (8, 7, 38, 39), (1, 18, 45, 37), (17, 16, 43, 44), (183, 34, 54, 186), (9, 4, 5, 8), (4, 9, 10, 3), (184, 185, 15, 14), (16, 13, 14, 15), (13, 16, 17, 12), (12, 17, 18, 11), (1, 0, 11, 18), (29, 36, 126, 123), (30, 29, 123, 124), (26, 25, 121, 122), (5, 4, 111, 112), (36, 35, 125, 126), (13, 12, 115, 116), (39, 38, 56, 57), (37, 45, 63, 55), (47, 50, 68, 65), (44, 43, 61, 62), (50, 49, 67, 68), (186, 54, 72, 188), (43, 42, 60, 61), (48, 47, 65, 66), (51, 46, 64, 69), (32, 31, 51, 52), (31, 20, 46, 51), (18, 17, 44, 45), (22, 21, 47, 48), (185, 10, 41, 187), (21, 28, 50, 47), (16, 15, 42, 43), (34, 33, 53, 54), (10, 9, 40, 41), (9, 8, 39, 40), (61, 60, 78, 79), (66, 65, 83, 84), (69, 64, 82, 87), (63, 62, 80, 81), (71, 70, 88, 89), (72, 71, 89, 90), (58, 57, 75, 76), (70, 69, 87, 88), (187, 41, 59, 189), (41, 40, 58, 59), (52, 51, 69, 70), (40, 39, 57, 58), (54, 53, 71, 72), (53, 52, 70, 71), (45, 44, 62, 63), (88, 87, 105, 106), (77, 76, 94, 95), (191, 77, 95, 193), (75, 74, 92, 93), (73, 81, 99, 91), (83, 86, 104, 101), (80, 79, 97, 98), (86, 85, 103, 104), (188, 72, 90, 190), (68, 67, 85, 86), (62, 61, 79, 80), (65, 68, 86, 83), (55, 63, 81, 73), (57, 56, 74, 75), (189, 59, 77, 191), (59, 58, 76, 77), (93, 92, 102, 101), (95, 94, 104, 103), (94, 93, 101, 104), (99, 98, 106, 105), (97, 96, 108, 107), (98, 97, 107, 106), (91, 99, 105, 100), (193, 95, 103, 192), (76, 75, 93, 94), (90, 89, 107, 108), (89, 88, 106, 107), (81, 80, 98, 99), (87, 82, 100, 105), (84, 83, 101, 102), (79, 78, 96, 97), (190, 90, 108, 192), (123, 126, 144, 141), (126, 125, 143, 144), (112, 111, 129, 130), (124, 123, 141, 142), (111, 110, 128, 129), (195, 117, 135, 197), (113, 112, 130, 131), (11, 0, 109, 114), (12, 11, 114, 115), (6, 5, 112, 113), (184, 14, 117, 195), (4, 3, 110, 111), (19, 30, 124, 118), (25, 24, 120, 121), (182, 26, 122, 194), (14, 13, 116, 117), (24, 23, 119, 120), (131, 130, 148, 149), (132, 127, 145, 150), (139, 138, 156, 157), (134, 133, 151, 152), (140, 139, 157, 158), (196, 140, 158, 198), (135, 134, 152, 153), (138, 137, 155, 156), (136, 142, 160, 154), (115, 114, 132, 133), (118, 124, 142, 136), (120, 119, 137, 138), (117, 116, 134, 135), (194, 122, 140, 196), (122, 121, 139, 140), (116, 115, 133, 134), (121, 120, 138, 139), (114, 109, 127, 132), (153, 152, 170, 171), (156, 155, 173, 174), (154, 160, 178, 172), (151, 150, 168, 169), (159, 162, 180, 177), (162, 161, 179, 180), (148, 147, 165, 166), (160, 159, 177, 178), (197, 135, 153, 199), (129, 128, 146, 147), (142, 141, 159, 160), (130, 129, 147, 148), (144, 143, 161, 162), (141, 144, 162, 159), (133, 132, 150, 151), (180, 179, 171, 170), (175, 174, 166, 165), (200, 201, 171, 179), (174, 173, 167, 166), (177, 180, 170, 169), (172, 178, 168, 163), (178, 177, 169, 168), (176, 175, 165, 164), (198, 158, 176, 200), (158, 157, 175, 176), (152, 151, 169, 170), (157, 156, 174, 175), (150, 145, 163, 168), (149, 148, 166, 167), (199, 153, 171, 201), (147, 146, 164, 165), (146, 199, 201, 164), (161, 198, 200, 179), (176, 164, 201, 200), (128, 197, 199, 146), (125, 194, 196, 143), (143, 196, 198, 161), (35, 182, 194, 125), (3, 184, 195, 110), (110, 195, 197, 128), (85, 190, 192, 103), (96, 193, 192, 108), (60, 189, 191, 78), (67, 188, 190, 85), (78, 191, 193, 96), (42, 187, 189, 60), (15, 185, 187, 42), (49, 186, 188, 67), (3, 10, 185, 184), (27, 183, 186, 49), (34, 183, 182, 35), (387, 212, 420, 427), (385, 384, 228, 229), (224, 223, 226, 225), (228, 227, 230, 229), (223, 230, 227, 226), (222, 221, 232, 233), (210, 209, 208, 207), (232, 231, 234, 233), (236, 235, 238, 237), (231, 238, 235, 234), (235, 255, 254, 234), (230, 252, 251, 229), (210, 241, 240, 209), (203, 239, 247, 220), (219, 246, 245, 218), (385, 388, 256, 236), (211, 210, 207, 206), (206, 205, 212, 211), (386, 216, 217, 387), (218, 217, 216, 215), (215, 214, 219, 218), (214, 213, 220, 219), (203, 220, 213, 202), (231, 325, 328, 238), (232, 326, 325, 231), (228, 324, 323, 227), (207, 314, 313, 206), (238, 328, 327, 237), (215, 318, 317, 214), (241, 259, 258, 240), (239, 257, 265, 247), (249, 267, 270, 252), (246, 264, 263, 245), (252, 270, 269, 251), (388, 390, 274, 256), (245, 263, 262, 244), (250, 268, 267, 249), (253, 271, 266, 248), (234, 254, 253, 233), (233, 253, 248, 222), (220, 247, 246, 219), (224, 250, 249, 223), (387, 389, 243, 212), (223, 249, 252, 230), (218, 245, 244, 217), (236, 256, 255, 235), (212, 243, 242, 211), (211, 242, 241, 210), (263, 281, 280, 262), (268, 286, 285, 267), (271, 289, 284, 266), (265, 283, 282, 264), (273, 291, 290, 272), (274, 292, 291, 273), (260, 278, 277, 259), (272, 290, 289, 271), (389, 391, 261, 243), (243, 261, 260, 242), (254, 272, 271, 253), (242, 260, 259, 241), (256, 274, 273, 255), (255, 273, 272, 254), (247, 265, 264, 246), (290, 308, 307, 289), (279, 297, 296, 278), (393, 395, 297, 279), (277, 295, 294, 276), (275, 293, 301, 283), (285, 303, 306, 288), (282, 300, 299, 281), (288, 306, 305, 287), (390, 392, 292, 274), (270, 288, 287, 269), (264, 282, 281, 263), (267, 285, 288, 270), (257, 275, 283, 265), (259, 277, 276, 258), (391, 393, 279, 261), (261, 279, 278, 260), (295, 303, 304, 294), (297, 305, 306, 296), (296, 306, 303, 295), (301, 307, 308, 300), (299, 309, 310, 298), (300, 308, 309, 299), (293, 302, 307, 301), (395, 394, 305, 297), (278, 296, 295, 277), (292, 310, 309, 291), (291, 309, 308, 290), (283, 301, 300, 282), (289, 307, 302, 284), (286, 304, 303, 285), (281, 299, 298, 280), (392, 394, 310, 292), (325, 343, 346, 328), (328, 346, 345, 327), (314, 332, 331, 313), (326, 344, 343, 325), (313, 331, 330, 312), (397, 399, 337, 319), (315, 333, 332, 314), (213, 316, 311, 202), (214, 317, 316, 213), (208, 315, 314, 207), (386, 397, 319, 216), (206, 313, 312, 205), (221, 320, 326, 232), (227, 323, 322, 226), (384, 396, 324, 228), (216, 319, 318, 215), (226, 322, 321, 225), (333, 351, 350, 332), (334, 352, 347, 329), (341, 359, 358, 340), (336, 354, 353, 335), (342, 360, 359, 341), (398, 400, 360, 342), (337, 355, 354, 336), (340, 358, 357, 339), (338, 356, 362, 344), (317, 335, 334, 316), (320, 338, 344, 326), (322, 340, 339, 321), (319, 337, 336, 318), (396, 398, 342, 324), (324, 342, 341, 323), (318, 336, 335, 317), (323, 341, 340, 322), (316, 334, 329, 311), (355, 373, 372, 354), (358, 376, 375, 357), (356, 374, 380, 362), (353, 371, 370, 352), (361, 379, 382, 364), (364, 382, 381, 363), (350, 368, 367, 349), (362, 380, 379, 361), (399, 401, 355, 337), (331, 349, 348, 330), (344, 362, 361, 343), (332, 350, 349, 331), (346, 364, 363, 345), (343, 361, 364, 346), (335, 353, 352, 334), (382, 372, 373, 381), (377, 367, 368, 376), (402, 381, 373, 403), (376, 368, 369, 375), (379, 371, 372, 382), (374, 365, 370, 380), (380, 370, 371, 379), (378, 366, 367, 377), (400, 402, 378, 360), (360, 378, 377, 359), (354, 372, 371, 353), (359, 377, 376, 358), (352, 370, 365, 347), (351, 369, 368, 350), (401, 403, 373, 355), (349, 367, 366, 348), (348, 366, 403, 401), (363, 381, 402, 400), (378, 402, 403, 366), (330, 348, 401, 399), (327, 345, 398, 396), (345, 363, 400, 398), (237, 327, 396, 384), (205, 312, 397, 386), (312, 330, 399, 397), (287, 305, 394, 392), (298, 310, 394, 395), (262, 280, 393, 391), (269, 287, 392, 390), (280, 298, 395, 393), (244, 262, 391, 389), (217, 244, 389, 387), (251, 269, 390, 388), (205, 386, 387, 212), (229, 251, 388, 385), (236, 237, 384, 385), (1, 181, 404, 405), (404, 405, 411, 412, 413, 414, 415, 408, 409, 406, 407, 410), (416, 422, 419, 418, 421, 420, 427, 426, 425, 424, 423, 417), (218, 217, 426, 425), (217, 387, 427, 426), (7, 8, 406, 407), (17, 18, 411, 412), (212, 211, 421, 420), (10, 185, 415, 408), (15, 16, 413, 414), (185, 15, 414, 415), (211, 210, 418, 421), (219, 218, 425, 424), (9, 10, 408, 409), (204, 383, 416, 422), (203, 220, 423, 417), (8, 9, 409, 406), (209, 204, 422, 419), (16, 17, 412, 413), (383, 203, 417, 416), (181, 2, 410, 404), (210, 209, 419, 418), (18, 1, 405, 411), (2, 7, 407, 410), (220, 219, 424, 423)])
_uv = me_cube_005.uv_layers.new(name='UVMap')
_uv.uv.foreach_set('vector', [0.3724, 0.6953, 0.3725, 0.7554, 0.2619, 0.7561, 0.2808, 0.6955, 0.3737, 0.8168, 0.2618, 0.8176, 0.2621, 0.8016, 0.3732, 0.8009, 0.2619, 0.7561, 0.3725, 0.7554, 0.3728, 0.7824, 0.2621, 0.7831, 0.3732, 0.8009, 0.2621, 0.8016, 0.2621, 0.7831, 0.3728, 0.7824, 0.4373, 0.394, 0.4373, 0.4519, 0.4496, 0.4519, 0.4496, 0.394, 1.266, 0.3633, 1.349, 0.3638, 1.349, 0.3749, 1.266, 0.3745, 0.3648, 0.6006, 0.374, 0.6009, 0.3734, 0.6166, 0.3626, 0.6163, 0.3727, 0.6456, 0.3465, 0.6453, 0.3569, 0.6298, 0.373, 0.6301, 0.3626, 0.6163, 0.3734, 0.6166, 0.373, 0.6301, 0.3569, 0.6298, 0.373, 0.6301, 0.3734, 0.6166, 0.5351, 0.6192, 0.534, 0.6325, 0.3728, 0.7824, 0.3725, 0.7554, 0.5334, 0.7545, 0.5343, 0.7808, 1.266, 0.3633, 1.266, 0.3745, 1.143, 0.3725, 1.145, 0.3615, 1.264, 0.1886, 1.265, 0.2187, 1.145, 0.2209, 1.142, 0.1911, 1.266, 0.2297, 1.266, 0.2389, 1.147, 0.2407, 1.146, 0.2316, 0.3724, 0.6953, 0.3727, 0.6456, 0.5332, 0.6477, 0.5333, 0.6961, 1.266, 0.3503, 1.349, 0.3507, 1.349, 0.3638, 1.266, 0.3633, 1.349, 0.3507, 1.266, 0.3503, 1.266, 0.3307, 1.349, 0.3311, 1.335, 0.2863, 1.266, 0.2863, 1.266, 0.2497, 1.286, 0.2494, 1.266, 0.2389, 1.278, 0.2387, 1.286, 0.2494, 1.266, 0.2497, 1.278, 0.2387, 1.266, 0.2389, 1.266, 0.2297, 1.274, 0.2294, 1.274, 0.2294, 1.266, 0.2297, 1.265, 0.2187, 1.272, 0.2185, 1.264, 0.1886, 1.271, 0.1884, 1.272, 0.2185, 1.265, 0.2187, 0.3626, 0.6163, 0.3569, 0.6298, 0.3275, 0.6294, 0.3331, 0.6158, 0.3648, 0.6006, 0.3626, 0.6163, 0.3331, 0.6158, 0.335, 0.5999, 0.2619, 0.7561, 0.2621, 0.7831, 0.233, 0.7808, 0.2327, 0.7538, 1.349, 0.3638, 1.349, 0.3507, 1.37, 0.3489, 1.371, 0.3619, 0.3569, 0.6298, 0.3465, 0.6453, 0.3172, 0.6451, 0.3275, 0.6294, 1.278, 0.2387, 1.274, 0.2294, 1.295, 0.2289, 1.3, 0.2383, 1.145, 0.3615, 1.143, 0.3725, 1.109, 0.3726, 1.111, 0.3615, 1.142, 0.1911, 1.145, 0.2209, 1.113, 0.2202, 1.107, 0.1904, 0.7293, 0.3703, 0.7269, 0.3522, 0.7709, 0.351, 0.7733, 0.3692, 1.146, 0.2316, 1.147, 0.2407, 1.115, 0.24, 1.114, 0.2309, 0.7269, 0.3522, 0.7249, 0.3254, 0.7689, 0.3243, 0.7709, 0.351, 0.7233, 0.2657, 0.722, 0.2164, 0.766, 0.2153, 0.7673, 0.2646, 1.147, 0.2407, 1.148, 0.2513, 1.116, 0.2506, 1.115, 0.24, 0.7322, 0.3857, 0.7293, 0.3703, 0.7733, 0.3692, 0.7762, 0.3846, 0.726, 0.1722, 0.7322, 0.1303, 0.7762, 0.1292, 0.77, 0.1711, 0.3734, 0.6166, 0.374, 0.6009, 0.5368, 0.6037, 0.5351, 0.6192, 0.4373, 0.4519, 0.4373, 0.394, 0.2163, 0.3843, 0.2163, 0.4422, 1.265, 0.2187, 1.266, 0.2297, 1.146, 0.2316, 1.145, 0.2209, 0.3737, 0.8168, 0.3732, 0.8009, 0.5356, 0.799, 0.5372, 0.8149, 1.266, 0.2863, 1.266, 0.3307, 1.146, 0.3295, 1.147, 0.2866, 0.3732, 0.8009, 0.3728, 0.7824, 0.5343, 0.7808, 0.5356, 0.799, 1.266, 0.2389, 1.266, 0.2497, 1.148, 0.2513, 1.147, 0.2407, 0.3727, 0.6456, 0.373, 0.6301, 0.534, 0.6325, 0.5332, 0.6477, 1.266, 0.3307, 1.266, 0.3503, 1.146, 0.3486, 1.146, 0.3295, 1.266, 0.3503, 1.266, 0.3633, 1.145, 0.3615, 1.146, 0.3486, 1.115, 0.24, 1.116, 0.2506, 1.077, 0.2505, 1.076, 0.2403, 0.04232, 0.8887, 0.03715, 0.8591, 0.1387, 0.8557, 0.1468, 0.8838, 0.157, 0.4318, 0.157, 0.3739, 0.08291, 0.3605, 0.08291, 0.4184, 1.113, 0.2202, 1.114, 0.2309, 1.075, 0.2316, 1.072, 0.2214, 0.03267, 0.5469, 0.03603, 0.5221, 0.1372, 0.5264, 0.1322, 0.5502, 0.03056, 0.5755, 0.03267, 0.5469, 0.1322, 0.5502, 0.1294, 0.5778, 1.113, 0.3486, 1.111, 0.3615, 1.071, 0.3593, 1.073, 0.347, 0.03603, 0.5221, 0.04126, 0.4932, 0.1456, 0.4988, 0.1372, 0.5264, 1.147, 0.2866, 1.146, 0.3295, 1.114, 0.3293, 1.115, 0.2862, 1.146, 0.3295, 1.146, 0.3486, 1.113, 0.3486, 1.114, 0.3293, 0.7239, 0.1876, 0.726, 0.1722, 0.77, 0.1711, 0.7679, 0.1865, 1.146, 0.3486, 1.145, 0.3615, 1.111, 0.3615, 1.113, 0.3486, 0.722, 0.2164, 0.7226, 0.2009, 0.7666, 0.1998, 0.766, 0.2153, 0.7226, 0.2009, 0.7239, 0.1876, 0.7679, 0.1865, 0.7666, 0.1998, 1.145, 0.2209, 1.146, 0.2316, 1.114, 0.2309, 1.113, 0.2202, 0.1372, 0.5264, 0.1456, 0.4988, 0.2462, 0.4854, 0.2357, 0.5135, 1.074, 0.3283, 1.073, 0.347, 1.034, 0.351, 1.035, 0.3306, 1.075, 0.2853, 1.074, 0.3283, 1.035, 0.3306, 1.035, 0.2837, 1.071, 0.3593, 1.067, 0.3698, 1.027, 0.3749, 1.031, 0.3643, 1.064, 0.1926, 1.072, 0.2214, 1.033, 0.2135, 1.024, 0.1836, 0.1387, 0.8557, 0.1333, 0.823, 0.2298, 0.8354, 0.2362, 0.8705, 1.075, 0.2316, 1.076, 0.2403, 1.038, 0.2338, 1.036, 0.2243, 0.1333, 0.823, 0.1306, 0.7751, 0.2282, 0.783, 0.2298, 0.8354, 0.03075, 0.6663, 0.03056, 0.5755, 0.1294, 0.5778, 0.1319, 0.6665, 0.03323, 0.825, 0.03082, 0.7755, 0.1306, 0.7751, 0.1333, 0.823, 1.114, 0.2309, 1.115, 0.24, 1.076, 0.2403, 1.075, 0.2316, 0.03715, 0.8591, 0.03323, 0.825, 0.1333, 0.823, 0.1387, 0.8557, 1.107, 0.1904, 1.113, 0.2202, 1.072, 0.2214, 1.064, 0.1926, 1.111, 0.3615, 1.109, 0.3726, 1.067, 0.3698, 1.071, 0.3593, 1.115, 0.2862, 1.114, 0.3293, 1.074, 0.3283, 1.075, 0.2853, 1.114, 0.3293, 1.113, 0.3486, 1.073, 0.347, 1.074, 0.3283, 0.6978, 0.1148, 0.7132, 0.1117, 0.7132, 0.1093, 0.6967, 0.1125, 0.6697, 0.1508, 0.6836, 0.1266, 0.6818, 0.1251, 0.6697, 0.1508, 0.6836, 0.1266, 0.6978, 0.1148, 0.6967, 0.1125, 0.6818, 0.1251, 0.6698, 0.2993, 0.6569, 0.2906, 0.6552, 0.2923, 0.6689, 0.3016, 0.6495, 0.2795, 0.6465, 0.2643, 0.6441, 0.2643, 0.6473, 0.2805, 0.6569, 0.2906, 0.6495, 0.2795, 0.6473, 0.2805, 0.6552, 0.2923, 0.7113, 0.3077, 0.6698, 0.2993, 0.6689, 0.3016, 0.7132, 0.3105, 0.6576, 0.2132, 0.6697, 0.1508, 0.6697, 0.1508, 0.6552, 0.2127, 1.073, 0.347, 1.071, 0.3593, 1.031, 0.3643, 1.034, 0.351, 0.1294, 0.5778, 0.1322, 0.5502, 0.2295, 0.5388, 0.2269, 0.569, 0.1322, 0.5502, 0.1372, 0.5264, 0.2357, 0.5135, 0.2295, 0.5388, 1.072, 0.2214, 1.075, 0.2316, 1.036, 0.2243, 1.033, 0.2135, 0.08291, 0.4184, 0.08291, 0.3605, 0.02125, 0.3241, 0.02125, 0.382, 0.1468, 0.8838, 0.1387, 0.8557, 0.2362, 0.8705, 0.2462, 0.8989, 1.076, 0.2403, 1.077, 0.2505, 1.039, 0.2452, 1.038, 0.2338, 0.1319, 0.6665, 0.1294, 0.5778, 0.2269, 0.569, 0.2315, 0.6658, 0.2896, 0.07717, 0.2722, 0.07902, 0.257, 0.05022, 0.2744, 0.04837, 0.2722, 0.07902, 0.25, 0.07709, 0.2347, 0.04829, 0.257, 0.05022, 1.371, 0.3619, 1.37, 0.3489, 1.391, 0.3456, 1.391, 0.3586, 0.3072, 0.07019, 0.2896, 0.07717, 0.2744, 0.04837, 0.2919, 0.04139, 1.37, 0.3489, 1.371, 0.3293, 1.391, 0.326, 1.391, 0.3456, 1.357, 0.2853, 1.307, 0.2492, 1.328, 0.2491, 1.377, 0.2835, 1.371, 0.3731, 1.371, 0.3619, 1.391, 0.3586, 1.392, 0.3698, 1.272, 0.2185, 1.271, 0.1884, 1.293, 0.1877, 1.294, 0.2179, 1.274, 0.2294, 1.272, 0.2185, 1.294, 0.2179, 1.295, 0.2289, 1.349, 0.3749, 1.349, 0.3638, 1.371, 0.3619, 1.371, 0.3731, 1.335, 0.2863, 1.286, 0.2494, 1.307, 0.2492, 1.357, 0.2853, 1.349, 0.3507, 1.349, 0.3311, 1.371, 0.3293, 1.37, 0.3489, 0.4496, 0.394, 0.4496, 0.4519, 0.4892, 0.4519, 0.4892, 0.394, 0.2621, 0.7831, 0.2621, 0.8016, 0.2328, 0.7993, 0.233, 0.7808, 0.2808, 0.6955, 0.2619, 0.7561, 0.2327, 0.7538, 0.2513, 0.6944, 1.286, 0.2494, 1.278, 0.2387, 1.3, 0.2383, 1.307, 0.2492, 0.2621, 0.8016, 0.2618, 0.8176, 0.2318, 0.8153, 0.2328, 0.7993, 1.392, 0.3698, 1.391, 0.3586, 1.413, 0.3526, 1.415, 0.3637, 1.314, 0.2175, 1.314, 0.1872, 1.336, 0.1868, 1.336, 0.2172, 0.06866, 0.8229, 0.06801, 0.8573, 0.01282, 0.8426, 0.01361, 0.808, 1.32, 0.238, 1.316, 0.2286, 1.338, 0.2283, 1.342, 0.2379, 0.06758, 0.7726, 0.06866, 0.8229, 0.01361, 0.808, 0.01208, 0.757, 0.1021, 0.6659, 0.06758, 0.7726, 0.01208, 0.757, 0.04666, 0.6579, 1.328, 0.2491, 1.32, 0.238, 1.342, 0.2379, 1.35, 0.249, 0.06801, 0.8573, 0.06466, 0.8871, 0.00784, 0.8723, 0.01282, 0.8426, 0.5259, 0.394, 0.5259, 0.4519, 0.5654, 0.4519, 0.5654, 0.394, 1.295, 0.2289, 1.294, 0.2179, 1.314, 0.2175, 1.316, 0.2286, 0.3526, 0.04615, 0.3072, 0.07019, 0.2919, 0.04139, 0.3374, 0.01735, 0.03925, 0.07204, 0.02151, 0.07902, 0.01153, 0.04744, 0.02927, 0.04046, 1.307, 0.2492, 1.3, 0.2383, 1.32, 0.238, 1.328, 0.2491, 0.1617, 0.03494, 0.08813, 0.04745, 0.07815, 0.01587, 0.1491, 0.00475, 0.08813, 0.04745, 0.05929, 0.06244, 0.04931, 0.03087, 0.07815, 0.01587, 1.3, 0.2383, 1.295, 0.2289, 1.316, 0.2286, 1.32, 0.238, 0.05929, 0.06244, 0.03925, 0.07204, 0.02927, 0.04046, 0.04931, 0.03087, 1.294, 0.2179, 1.293, 0.1877, 1.314, 0.1872, 1.314, 0.2175, 1.35, 0.249, 1.342, 0.2379, 1.355, 0.2378, 1.362, 0.249, 0.9653, 0.3807, 0.9706, 0.4023, 0.9445, 0.4039, 0.9392, 0.3823, 0.927, 0.03321, 0.958, 0.08459, 0.9382, 0.09656, 0.9072, 0.04518, 1.338, 0.2283, 1.336, 0.2172, 1.349, 0.217, 1.35, 0.2282, 0.9673, 0.1046, 0.9706, 0.1247, 0.9507, 0.1367, 0.9474, 0.1166, 0.9706, 0.1247, 0.9698, 0.1508, 0.9499, 0.1628, 0.9507, 0.1367, 1.413, 0.3526, 1.413, 0.3395, 1.426, 0.3337, 1.426, 0.3472, 0.958, 0.08459, 0.9673, 0.1046, 0.9474, 0.1166, 0.9382, 0.09656, 1.377, 0.2835, 1.328, 0.2491, 1.35, 0.249, 1.399, 0.2802, 1.391, 0.3456, 1.391, 0.326, 1.413, 0.3197, 1.413, 0.3395, 0.2574, 0.4938, 0.254, 0.5234, 0.1987, 0.5233, 0.2019, 0.4937, 1.391, 0.3586, 1.391, 0.3456, 1.413, 0.3395, 1.413, 0.3526, 0.2438, 0.5489, 0.2247, 0.5784, 0.1696, 0.5786, 0.1885, 0.5489, 0.254, 0.5234, 0.2438, 0.5489, 0.1885, 0.5489, 0.1987, 0.5233, 1.316, 0.2286, 1.314, 0.2175, 1.336, 0.2172, 1.338, 0.2283, 0.6049, 0.135, 0.6015, 0.1637, 0.6051, 0.1635, 0.6083, 0.136, 0.6505, 0.3959, 0.6715, 0.4155, 0.6733, 0.4123, 0.6534, 0.3939, 0.6197, 0.279, 0.6232, 0.2786, 0.6051, 0.1635, 0.6015, 0.1637, 0.6715, 0.4155, 0.6954, 0.4216, 0.6956, 0.418, 0.6733, 0.4123, 0.6149, 0.1147, 0.6049, 0.135, 0.6083, 0.136, 0.6178, 0.1169, 0.6956, 0.07599, 0.633, 0.09836, 0.6349, 0.1014, 0.6935, 0.08047, 0.633, 0.09836, 0.6149, 0.1147, 0.6178, 0.1169, 0.6349, 0.1014, 0.6332, 0.3577, 0.6505, 0.3959, 0.6534, 0.3939, 0.6366, 0.3567, 0.9213, 0.2479, 0.9355, 0.3243, 0.9094, 0.3259, 0.8983, 0.2547, 0.9355, 0.3243, 0.9545, 0.3572, 0.9284, 0.3588, 0.9094, 0.3259, 1.342, 0.2379, 1.338, 0.2283, 1.35, 0.2282, 1.355, 0.2378, 0.9545, 0.3572, 0.9653, 0.3807, 0.9392, 0.3823, 0.9284, 0.3588, 1.336, 0.2172, 1.336, 0.1868, 1.348, 0.1866, 1.349, 0.217, 1.415, 0.3637, 1.413, 0.3526, 1.426, 0.3472, 1.428, 0.3585, 1.399, 0.2802, 1.35, 0.249, 1.362, 0.249, 1.412, 0.277, 1.413, 0.3395, 1.413, 0.3197, 1.426, 0.3135, 1.426, 0.3337, 1.413, 0.3197, 1.399, 0.2802, 1.412, 0.277, 1.426, 0.3135, 0.9698, 0.1508, 0.9213, 0.2479, 0.8983, 0.2547, 0.9499, 0.1628, 0.6332, 0.3577, 0.6366, 0.3567, 0.6232, 0.2786, 0.6197, 0.279, 1.391, 0.326, 1.377, 0.2835, 1.399, 0.2802, 1.413, 0.3197, 0.25, 0.07709, 0.1617, 0.03494, 0.1491, 0.00475, 0.2347, 0.04829, 0.2247, 0.5784, 0.1021, 0.6659, 0.04666, 0.6579, 0.1696, 0.5786, 0.3465, 0.6453, 0.2808, 0.6955, 0.2513, 0.6944, 0.3172, 0.6451, 1.349, 0.3311, 1.335, 0.2863, 1.357, 0.2853, 1.371, 0.3293, 1.371, 0.3293, 1.357, 0.2853, 1.377, 0.2835, 1.391, 0.326, 0.1306, 0.7751, 0.1319, 0.6665, 0.2315, 0.6658, 0.2282, 0.783, 0.6465, 0.2643, 0.6576, 0.2132, 0.6552, 0.2127, 0.6441, 0.2643, 1.116, 0.2506, 1.115, 0.2862, 1.075, 0.2853, 1.077, 0.2505, 0.03082, 0.7755, 0.03075, 0.6663, 0.1319, 0.6665, 0.1306, 0.7751, 1.077, 0.2505, 1.075, 0.2853, 1.035, 0.2837, 1.039, 0.2452, 1.148, 0.2513, 1.147, 0.2866, 1.115, 0.2862, 1.116, 0.2506, 1.266, 0.2497, 1.266, 0.2863, 1.147, 0.2866, 1.148, 0.2513, 0.7249, 0.3254, 0.7233, 0.2657, 0.7673, 0.2646, 0.7689, 0.3243, 1.349, 0.3311, 1.266, 0.3307, 1.266, 0.2863, 1.335, 0.2863, 0.3725, 0.7554, 0.3724, 0.6953, 0.5333, 0.6961, 0.5334, 0.7545, 0.3727, 0.6456, 0.3724, 0.6953, 0.2808, 0.6955, 0.3465, 0.6453, 1.266, 0.2863, 1.266, 0.3307, 1.266, 0.3307, 1.266, 0.2863, 0.3956, 0.6971, 0.4889, 0.6973, 0.5082, 0.759, 0.3955, 0.7583, 0.3943, 0.8208, 0.3948, 0.8046, 0.508, 0.8053, 0.5083, 0.8216, 0.5082, 0.759, 0.5079, 0.7865, 0.3952, 0.7857, 0.3955, 0.7583, 0.3948, 0.8046, 0.3952, 0.7857, 0.5079, 0.7865, 0.508, 0.8053, 0.4403, 0.3797, 0.4525, 0.3797, 0.4525, 0.3217, 0.4403, 0.3217, 1.266, 0.3633, 1.266, 0.3745, 1.349, 0.3749, 1.349, 0.3638, 0.4033, 0.6005, 0.4056, 0.6166, 0.3946, 0.6169, 0.394, 0.6009, 0.3953, 0.6464, 0.395, 0.6306, 0.4114, 0.6303, 0.422, 0.6461, 0.4056, 0.6166, 0.4114, 0.6303, 0.395, 0.6306, 0.3946, 0.6169, 0.395, 0.6306, 0.231, 0.6331, 0.2299, 0.6195, 0.3946, 0.6169, 0.3952, 0.7857, 0.2307, 0.7842, 0.2316, 0.7573, 0.3955, 0.7583, 1.266, 0.3633, 1.145, 0.3615, 1.143, 0.3725, 1.266, 0.3745, 1.264, 0.1886, 1.142, 0.1911, 1.145, 0.2209, 1.265, 0.2187, 1.266, 0.2297, 1.146, 0.2316, 1.147, 0.2407, 1.266, 0.2389, 0.3956, 0.6971, 0.2317, 0.6979, 0.2318, 0.6486, 0.3953, 0.6464, 1.266, 0.3503, 1.266, 0.3633, 1.349, 0.3638, 1.349, 0.3507, 1.349, 0.3507, 1.349, 0.3311, 1.266, 0.3307, 1.266, 0.3503, 1.335, 0.2863, 1.286, 0.2494, 1.266, 0.2497, 1.266, 0.2863, 1.266, 0.2389, 1.266, 0.2497, 1.286, 0.2494, 1.278, 0.2387, 1.278, 0.2387, 1.274, 0.2294, 1.266, 0.2297, 1.266, 0.2389, 1.274, 0.2294, 1.272, 0.2185, 1.265, 0.2187, 1.266, 0.2297, 1.264, 0.1886, 1.265, 0.2187, 1.272, 0.2185, 1.271, 0.1884, 0.4056, 0.6166, 0.4357, 0.616, 0.4414, 0.6299, 0.4114, 0.6303, 0.4033, 0.6005, 0.4337, 0.5999, 0.4357, 0.616, 0.4056, 0.6166, 0.5082, 0.759, 0.538, 0.7567, 0.5376, 0.7841, 0.5079, 0.7865, 1.349, 0.3638, 1.371, 0.3619, 1.37, 0.3489, 1.349, 0.3507, 0.4114, 0.6303, 0.4414, 0.6299, 0.4519, 0.6459, 0.422, 0.6461, 1.278, 0.2387, 1.3, 0.2383, 1.295, 0.2289, 1.274, 0.2294, 1.145, 0.3615, 1.111, 0.3615, 1.109, 0.3726, 1.143, 0.3725, 1.142, 0.1911, 1.107, 0.1904, 1.113, 0.2202, 1.145, 0.2209, 0.7836, 0.1447, 0.8276, 0.1458, 0.8252, 0.1639, 0.7812, 0.1628, 1.146, 0.2316, 1.114, 0.2309, 1.115, 0.24, 1.147, 0.2407, 0.7812, 0.1628, 0.8252, 0.1639, 0.8232, 0.1906, 0.7792, 0.1895, 0.7776, 0.2492, 0.8216, 0.2503, 0.8202, 0.2997, 0.7762, 0.2986, 1.147, 0.2407, 1.115, 0.24, 1.116, 0.2506, 1.148, 0.2513, 0.7865, 0.1292, 0.8305, 0.1303, 0.8276, 0.1458, 0.7836, 0.1447, 0.7802, 0.3427, 0.8242, 0.3438, 0.8305, 0.3857, 0.7865, 0.3846, 0.3946, 0.6169, 0.2299, 0.6195, 0.2282, 0.6037, 0.394, 0.6009, 0.4403, 0.3217, 0.2192, 0.3314, 0.2192, 0.3894, 0.4403, 0.3797, 1.265, 0.2187, 1.145, 0.2209, 1.146, 0.2316, 1.266, 0.2297, 0.3943, 0.8208, 0.2277, 0.8189, 0.2294, 0.8027, 0.3948, 0.8046, 1.266, 0.2863, 1.147, 0.2866, 1.146, 0.3295, 1.266, 0.3307, 0.3948, 0.8046, 0.2294, 0.8027, 0.2307, 0.7842, 0.3952, 0.7857, 1.266, 0.2389, 1.147, 0.2407, 1.148, 0.2513, 1.266, 0.2497, 0.3953, 0.6464, 0.2318, 0.6486, 0.231, 0.6331, 0.395, 0.6306, 1.266, 0.3307, 1.146, 0.3295, 1.146, 0.3486, 1.266, 0.3503, 1.266, 0.3503, 1.146, 0.3486, 1.145, 0.3615, 1.266, 0.3633, 1.115, 0.24, 1.076, 0.2403, 1.077, 0.2505, 1.116, 0.2506, 0.2231, 0.8874, 0.1186, 0.8825, 0.1267, 0.8544, 0.2283, 0.8579, 0.1599, 0.3418, 0.08583, 0.3552, 0.08583, 0.4131, 0.1599, 0.3997, 1.113, 0.2202, 1.072, 0.2214, 1.075, 0.2316, 1.114, 0.2309, 0.2328, 0.5456, 0.1332, 0.5489, 0.1282, 0.5251, 0.2294, 0.5208, 0.2349, 0.5743, 0.136, 0.5765, 0.1332, 0.5489, 0.2328, 0.5456, 1.113, 0.3486, 1.073, 0.347, 1.071, 0.3593, 1.111, 0.3615, 0.2294, 0.5208, 0.1282, 0.5251, 0.1198, 0.4975, 0.2242, 0.4919, 1.147, 0.2866, 1.115, 0.2862, 1.114, 0.3293, 1.146, 0.3295, 1.146, 0.3295, 1.114, 0.3293, 1.113, 0.3486, 1.146, 0.3486, 0.7781, 0.3274, 0.8221, 0.3285, 0.8242, 0.3438, 0.7802, 0.3427, 1.146, 0.3486, 1.113, 0.3486, 1.111, 0.3615, 1.145, 0.3615, 0.7762, 0.2986, 0.8202, 0.2997, 0.8208, 0.3152, 0.7768, 0.3141, 0.7768, 0.3141, 0.8208, 0.3152, 0.8221, 0.3285, 0.7781, 0.3274, 1.145, 0.2209, 1.113, 0.2202, 1.114, 0.2309, 1.146, 0.2316, 0.1282, 0.5251, 0.02968, 0.5122, 0.01918, 0.4841, 0.1198, 0.4975, 1.074, 0.3283, 1.035, 0.3306, 1.034, 0.351, 1.073, 0.347, 1.075, 0.2853, 1.035, 0.2837, 1.035, 0.3306, 1.074, 0.3283, 1.071, 0.3593, 1.031, 0.3643, 1.027, 0.3749, 1.067, 0.3698, 1.064, 0.1926, 1.024, 0.1836, 1.033, 0.2135, 1.072, 0.2214, 0.1267, 0.8544, 0.0292, 0.8692, 0.0356, 0.8341, 0.1321, 0.8217, 1.075, 0.2316, 1.036, 0.2243, 1.038, 0.2338, 1.076, 0.2403, 0.1321, 0.8217, 0.0356, 0.8341, 0.03726, 0.7817, 0.1349, 0.7738, 0.2347, 0.6651, 0.1335, 0.6653, 0.136, 0.5765, 0.2349, 0.5743, 0.2322, 0.8237, 0.1321, 0.8217, 0.1349, 0.7738, 0.2346, 0.7742, 1.114, 0.2309, 1.075, 0.2316, 1.076, 0.2403, 1.115, 0.24, 0.2283, 0.8579, 0.1267, 0.8544, 0.1321, 0.8217, 0.2322, 0.8237, 1.107, 0.1904, 1.064, 0.1926, 1.072, 0.2214, 1.113, 0.2202, 1.111, 0.3615, 1.071, 0.3593, 1.067, 0.3698, 1.109, 0.3726, 1.115, 0.2862, 1.075, 0.2853, 1.074, 0.3283, 1.114, 0.3293, 1.114, 0.3293, 1.074, 0.3283, 1.073, 0.347, 1.113, 0.3486, 0.6978, 0.1148, 0.6967, 0.1125, 0.7132, 0.1093, 0.7132, 0.1117, 0.6708, 0.1513, 0.6686, 0.1504, 0.6818, 0.1251, 0.6836, 0.1266, 0.6836, 0.1266, 0.6818, 0.1251, 0.6967, 0.1125, 0.6978, 0.1148, 0.6698, 0.2993, 0.6689, 0.3016, 0.6552, 0.2923, 0.6569, 0.2906, 0.6495, 0.2795, 0.6473, 0.2805, 0.6441, 0.2643, 0.6465, 0.2643, 0.6569, 0.2906, 0.6552, 0.2923, 0.6473, 0.2805, 0.6495, 0.2795, 0.7113, 0.3077, 0.7132, 0.3105, 0.6689, 0.3016, 0.6698, 0.2993, 0.6576, 0.2132, 0.6552, 0.2127, 0.6686, 0.1504, 0.6708, 0.1513, 1.073, 0.347, 1.034, 0.351, 1.031, 0.3643, 1.071, 0.3593, 0.136, 0.5765, 0.03849, 0.5677, 0.0359, 0.5376, 0.1332, 0.5489, 0.1332, 0.5489, 0.0359, 0.5376, 0.02968, 0.5122, 0.1282, 0.5251, 1.072, 0.2214, 1.033, 0.2135, 1.036, 0.2243, 1.075, 0.2316, 0.08583, 0.3552, 0.02417, 0.3917, 0.02417, 0.4496, 0.08583, 0.4131, 0.1186, 0.8825, 0.01918, 0.8977, 0.0292, 0.8692, 0.1267, 0.8544, 1.076, 0.2403, 1.038, 0.2338, 1.039, 0.2452, 1.077, 0.2505, 0.1335, 0.6653, 0.03396, 0.6645, 0.03849, 0.5677, 0.136, 0.5765, 0.07453, 0.1514, 0.08977, 0.1226, 0.1071, 0.1245, 0.09191, 0.1533, 0.09191, 0.1533, 0.1071, 0.1245, 0.1294, 0.1226, 0.1142, 0.1514, 1.371, 0.3619, 1.391, 0.3586, 1.391, 0.3456, 1.37, 0.3489, 0.05697, 0.1445, 0.07221, 0.1157, 0.08977, 0.1226, 0.07453, 0.1514, 1.37, 0.3489, 1.391, 0.3456, 1.391, 0.326, 1.371, 0.3293, 1.357, 0.2853, 1.377, 0.2835, 1.328, 0.2491, 1.307, 0.2492, 1.371, 0.3731, 1.392, 0.3698, 1.391, 0.3586, 1.371, 0.3619, 1.272, 0.2185, 1.294, 0.2179, 1.293, 0.1877, 1.271, 0.1884, 1.274, 0.2294, 1.295, 0.2289, 1.294, 0.2179, 1.272, 0.2185, 1.349, 0.3749, 1.371, 0.3731, 1.371, 0.3619, 1.349, 0.3638, 1.335, 0.2863, 1.357, 0.2853, 1.307, 0.2492, 1.286, 0.2494, 1.349, 0.3507, 1.37, 0.3489, 1.371, 0.3293, 1.349, 0.3311, 0.4525, 0.3797, 0.4921, 0.3797, 0.4921, 0.3217, 0.4525, 0.3217, 0.5079, 0.7865, 0.5376, 0.7841, 0.5378, 0.803, 0.508, 0.8053, 0.4889, 0.6973, 0.5189, 0.6961, 0.538, 0.7567, 0.5082, 0.759, 1.286, 0.2494, 1.307, 0.2492, 1.3, 0.2383, 1.278, 0.2387, 0.508, 0.8053, 0.5378, 0.803, 0.5388, 0.8193, 0.5083, 0.8216, 1.392, 0.3698, 1.415, 0.3637, 1.413, 0.3526, 1.391, 0.3586, 1.314, 0.2175, 1.336, 0.2172, 1.336, 0.1868, 1.314, 0.1872, 0.1968, 0.8216, 0.2518, 0.8067, 0.2526, 0.8413, 0.1974, 0.856, 1.32, 0.238, 1.342, 0.2379, 1.338, 0.2283, 1.316, 0.2286, 0.1978, 0.7714, 0.2533, 0.7558, 0.2518, 0.8067, 0.1968, 0.8216, 0.1634, 0.6646, 0.2188, 0.6566, 0.2533, 0.7558, 0.1978, 0.7714, 1.328, 0.2491, 1.35, 0.249, 1.342, 0.2379, 1.32, 0.238, 0.1974, 0.856, 0.2526, 0.8413, 0.2576, 0.8711, 0.2008, 0.8858, 0.5288, 0.3797, 0.5684, 0.3797, 0.5684, 0.3217, 0.5288, 0.3217, 1.295, 0.2289, 1.316, 0.2286, 1.314, 0.2175, 1.294, 0.2179, 0.01153, 0.1204, 0.02676, 0.09162, 0.07221, 0.1157, 0.05697, 0.1445, 0.3249, 0.1463, 0.3349, 0.1147, 0.3526, 0.1217, 0.3426, 0.1533, 1.307, 0.2492, 1.328, 0.2491, 1.32, 0.238, 1.3, 0.2383, 0.2025, 0.1092, 0.2151, 0.07902, 0.286, 0.09014, 0.276, 0.1217, 0.276, 0.1217, 0.286, 0.09014, 0.3148, 0.1051, 0.3049, 0.1367, 1.3, 0.2383, 1.32, 0.238, 1.316, 0.2286, 1.295, 0.2289, 0.3049, 0.1367, 0.3148, 0.1051, 0.3349, 0.1147, 0.3249, 0.1463, 1.294, 0.2179, 1.314, 0.2175, 1.314, 0.1872, 1.293, 0.1877, 1.35, 0.249, 1.362, 0.249, 1.355, 0.2378, 1.342, 0.2379, 0.893, 0.05643, 0.8669, 0.05483, 0.8722, 0.03321, 0.8983, 0.03481, 0.8548, 0.4039, 0.8349, 0.392, 0.8659, 0.3406, 0.8857, 0.3526, 1.338, 0.2283, 1.35, 0.2282, 1.349, 0.217, 1.336, 0.2172, 0.895, 0.3326, 0.8752, 0.3206, 0.8785, 0.3005, 0.8983, 0.3124, 0.8983, 0.3124, 0.8785, 0.3005, 0.8777, 0.2744, 0.8975, 0.2863, 1.413, 0.3526, 1.426, 0.3472, 1.426, 0.3337, 1.413, 0.3395, 0.8857, 0.3526, 0.8659, 0.3406, 0.8752, 0.3206, 0.895, 0.3326, 1.377, 0.2835, 1.399, 0.2802, 1.35, 0.249, 1.328, 0.2491, 1.391, 0.3456, 1.413, 0.3395, 1.413, 0.3197, 1.391, 0.326, 0.008, 0.4925, 0.06348, 0.4924, 0.0667, 0.5221, 0.01137, 0.5221, 1.391, 0.3586, 1.413, 0.3526, 1.413, 0.3395, 1.391, 0.3456, 0.02165, 0.5476, 0.07689, 0.5477, 0.09585, 0.5773, 0.04069, 0.5771, 0.01137, 0.5221, 0.0667, 0.5221, 0.07689, 0.5477, 0.02165, 0.5476, 1.316, 0.2286, 1.338, 0.2283, 1.336, 0.2172, 1.314, 0.2175, 0.6049, 0.135, 0.6083, 0.136, 0.6051, 0.1635, 0.6015, 0.1637, 0.6505, 0.3959, 0.6534, 0.3939, 0.6733, 0.4123, 0.6715, 0.4155, 0.6197, 0.279, 0.6015, 0.1637, 0.6051, 0.1635, 0.6232, 0.2786, 0.6715, 0.4155, 0.6733, 0.4123, 0.6956, 0.418, 0.6954, 0.4216, 0.6149, 0.1147, 0.6178, 0.1169, 0.6083, 0.136, 0.6049, 0.135, 0.6956, 0.07599, 0.6935, 0.08047, 0.6349, 0.1014, 0.633, 0.09836, 0.633, 0.09836, 0.6349, 0.1014, 0.6178, 0.1169, 0.6149, 0.1147, 0.6332, 0.3577, 0.6366, 0.3566, 0.6534, 0.3939, 0.6505, 0.3959, 0.849, 0.1892, 0.8261, 0.1824, 0.8372, 0.1113, 0.8633, 0.1129, 0.8633, 0.1129, 0.8372, 0.1113, 0.8561, 0.07839, 0.8822, 0.07999, 1.342, 0.2379, 1.355, 0.2378, 1.35, 0.2282, 1.338, 0.2283, 0.8822, 0.07999, 0.8561, 0.07839, 0.8669, 0.05483, 0.893, 0.05643, 1.336, 0.2172, 1.349, 0.217, 1.348, 0.1866, 1.336, 0.1868, 1.415, 0.3637, 1.428, 0.3585, 1.426, 0.3472, 1.413, 0.3526, 1.399, 0.2802, 1.412, 0.277, 1.362, 0.249, 1.35, 0.249, 1.413, 0.3395, 1.426, 0.3337, 1.426, 0.3135, 1.413, 0.3197, 1.413, 0.3197, 1.426, 0.3135, 1.412, 0.277, 1.399, 0.2802, 0.8975, 0.2863, 0.8777, 0.2744, 0.8261, 0.1824, 0.849, 0.1892, 0.6332, 0.3577, 0.6197, 0.279, 0.6232, 0.2786, 0.6366, 0.3566, 1.391, 0.326, 1.413, 0.3197, 1.399, 0.2802, 1.377, 0.2835, 0.1142, 0.1514, 0.1294, 0.1226, 0.2151, 0.07902, 0.2025, 0.1092, 0.04069, 0.5771, 0.09585, 0.5773, 0.2188, 0.6566, 0.1634, 0.6646, 0.422, 0.6461, 0.4519, 0.6459, 0.5189, 0.6961, 0.4889, 0.6973, 1.349, 0.3311, 1.371, 0.3293, 1.357, 0.2853, 1.335, 0.2863, 1.371, 0.3293, 1.391, 0.326, 1.377, 0.2835, 1.357, 0.2853, 0.1349, 0.7738, 0.03726, 0.7817, 0.03396, 0.6645, 0.1335, 0.6653, 0.6465, 0.2643, 0.6441, 0.2643, 0.6552, 0.2127, 0.6576, 0.2132, 1.116, 0.2506, 1.077, 0.2505, 1.075, 0.2853, 1.115, 0.2862, 0.2346, 0.7742, 0.1349, 0.7738, 0.1335, 0.6653, 0.2347, 0.6651, 1.077, 0.2505, 1.039, 0.2452, 1.035, 0.2837, 1.075, 0.2853, 1.148, 0.2513, 1.116, 0.2506, 1.115, 0.2862, 1.147, 0.2866, 1.266, 0.2497, 1.148, 0.2513, 1.147, 0.2866, 1.266, 0.2863, 0.7792, 0.1895, 0.8232, 0.1906, 0.8216, 0.2503, 0.7776, 0.2492, 1.349, 0.3311, 1.335, 0.2863, 1.266, 0.2863, 1.266, 0.3307, 0.3955, 0.7583, 0.2316, 0.7573, 0.2317, 0.6979, 0.3956, 0.6971, 0.3953, 0.6464, 0.422, 0.6461, 0.4889, 0.6973, 0.3956, 0.6971, 0.0, 0.0, 0.0, 0.0, 0.0, 0.0, 0.0, 0.0, 0.7269, 0.6982, 0.8089, 0.6982, 0.8089, 0.7315, 0.803, 0.7428, 0.7935, 0.7503, 0.7792, 0.7549, 0.7269, 0.7543, 0.6636, 0.7537, 0.6369, 0.7477, 0.6225, 0.7386, 0.6165, 0.7272, 0.6165, 0.6982, 0.6983, 0.6993, 0.8087, 0.6993, 0.8087, 0.7283, 0.8027, 0.7397, 0.7883, 0.7488, 0.7616, 0.7548, 0.6983, 0.7554, 0.646, 0.756, 0.6316, 0.7514, 0.6222, 0.7439, 0.6162, 0.7326, 0.6162, 0.6993, 1.266, 0.2389, 1.266, 0.2497, 1.266, 0.2497, 1.266, 0.2389, 1.266, 0.2497, 1.266, 0.2863, 1.266, 0.2863, 1.266, 0.2497, 1.266, 0.3745, 1.266, 0.3633, 1.266, 0.3633, 1.266, 0.3745, 1.266, 0.2297, 1.265, 0.2187, 1.265, 0.2187, 1.266, 0.2297, 1.266, 0.3307, 1.266, 0.3503, 1.266, 0.3503, 1.266, 0.3307, 1.266, 0.3307, 1.266, 0.2863, 1.266, 0.2863, 1.266, 0.3307, 1.266, 0.2497, 1.266, 0.2389, 1.266, 0.2389, 1.266, 0.2497, 1.266, 0.2863, 1.266, 0.2497, 1.266, 0.2497, 1.266, 0.2863, 1.266, 0.3503, 1.266, 0.3633, 1.266, 0.3633, 1.266, 0.3503, 1.266, 0.2297, 1.266, 0.2389, 1.266, 0.2389, 1.266, 0.2297, 1.266, 0.3503, 1.266, 0.3307, 1.266, 0.3307, 1.266, 0.3503, 0.0, 0.0, 0.0, 0.0, 0.0, 0.0, 0.0, 0.0, 1.264, 0.1886, 1.265, 0.2187, 1.265, 0.2187, 1.264, 0.1886, 1.266, 0.3633, 1.266, 0.3503, 1.266, 0.3503, 1.266, 0.3633, 0.0, 0.0, 0.0, 0.0, 0.0, 0.0, 0.0, 0.0, 1.266, 0.2389, 1.266, 0.2297, 1.266, 0.2297, 1.266, 0.2389, 0.0, 0.0, 0.0, 0.0, 0.0, 0.0, 0.0, 0.0, 0.0, 0.0, 0.0, 0.0, 0.0, 0.0, 0.0, 0.0, 1.266, 0.3633, 1.266, 0.3745, 1.266, 0.3745, 1.266, 0.3633, 1.265, 0.2187, 1.264, 0.1886, 1.264, 0.1886, 1.265, 0.2187, 0.0, 0.0, 0.0, 0.0, 0.0, 0.0, 0.0, 0.0, 1.265, 0.2187, 1.266, 0.2297, 1.266, 0.2297, 1.265, 0.2187])
me_cube_005.materials.append(mat_adm20)
me_cube_005.use_remesh_fix_poles = True
me_cube_005.use_remesh_preserve_attributes = False
me_cube_005.use_mirror_vertex_groups = False
me_cube_005.update()
me_cylinder = bpy.data.meshes.new('Cylinder')
me_cylinder.from_pydata([(0.0, 1.0, -1.0), (7.949e-09, 0.5374, 2.029), (0.5, 0.866, -1.0), (0.3792, 0.4358, 2.029), (0.866, 0.5, -1.0), (0.6568, 0.1582, 2.029), (1.0, -4.371e-08, -1.0), (0.7584, -0.221, 2.029), (0.866, -0.5, -1.0), (0.6568, -0.6001, 2.029), (0.5, -0.866, -1.0), (0.3792, -0.8777, 2.029), (1.51e-07, -1.0, -1.0), (1.133e-07, -0.9793, 2.029), (-0.5, -0.866, -1.0), (-0.3792, -0.8777, 2.029), (-0.866, -0.5, -1.0), (-0.6568, -0.6001, 2.029), (-1.0, -4.649e-07, -1.0), (-0.7584, -0.221, 2.029), (-0.866, 0.5, -1.0), (-0.6568, 0.1582, 2.029), (-0.5, 0.866, -1.0), (-0.3792, 0.4358, 2.029), (0.4155, 0.4987, 2.029), (-2.138e-09, 0.6101, 2.029), (0.7197, 0.1945, 2.029), (0.831, -0.221, 2.029), (0.7197, -0.6365, 2.029), (0.4155, -0.9406, 2.029), (1.233e-07, -1.052, 2.029), (-0.4155, -0.9406, 2.029), (-0.7197, -0.6365, 2.029), (-0.831, -0.221, 2.029), (-0.7197, 0.1945, 2.029), (-0.4155, 0.4987, 2.029), (0.3792, 0.4358, 0.3935), (-1.05e-07, 0.5374, 0.3935), (0.6568, 0.1582, 0.3935), (0.7584, -0.221, 0.3935), (0.6568, -0.6001, 0.3935), (0.3792, -0.8777, 0.3935), (2.843e-10, -0.9793, 0.3935), (-0.3792, -0.8777, 0.3935), (-0.6568, -0.6001, 0.3935), (-0.7584, -0.221, 0.3935), (-0.6568, 0.1582, 0.3935), (-0.3792, 0.4358, 0.3935)], [], [(0, 25, 24, 2), (2, 24, 26, 4), (4, 26, 27, 6), (6, 27, 28, 8), (8, 28, 29, 10), (10, 29, 30, 12), (12, 30, 31, 14), (14, 31, 32, 16), (16, 32, 33, 18), (18, 33, 34, 20), (5, 3, 36, 38), (20, 34, 35, 22), (22, 35, 25, 0), (0, 2, 4, 6, 8, 10, 12, 14, 16, 18, 20, 22), (1, 3, 24, 25), (3, 5, 26, 24), (5, 7, 27, 26), (7, 9, 28, 27), (9, 11, 29, 28), (11, 13, 30, 29), (13, 15, 31, 30), (15, 17, 32, 31), (17, 19, 33, 32), (19, 21, 34, 33), (21, 23, 35, 34), (23, 1, 25, 35), (36, 37, 47, 46, 45, 44, 43, 42, 41, 40, 39, 38), (19, 17, 44, 45), (13, 11, 41, 42), (7, 5, 38, 39), (21, 19, 45, 46), (15, 13, 42, 43), (9, 7, 39, 40), (23, 21, 46, 47), (3, 1, 37, 36), (17, 15, 43, 44), (11, 9, 40, 41), (1, 23, 47, 37)])
_uv = me_cylinder.uv_layers.new(name='UVMap')
_uv.uv.foreach_set('vector', [0.1625, 0.9536, 0.02851, 0.9536, 0.02851, 0.9145, 0.1625, 0.9145, 0.1625, 0.9145, 0.02851, 0.9145, 0.02851, 0.8753, 0.1625, 0.8753, 0.1625, 0.8753, 0.02851, 0.8753, 0.02851, 0.8362, 0.1625, 0.8362, 0.1625, 0.8362, 0.02851, 0.8362, 0.02851, 0.7971, 0.1625, 0.7971, 0.1625, 0.7971, 0.02851, 0.7971, 0.02851, 0.7579, 0.1625, 0.7579, 0.1625, 0.7579, 0.02851, 0.7579, 0.02851, 0.7188, 0.1625, 0.7188, 0.1625, 0.7188, 0.02851, 0.7188, 0.02851, 0.6796, 0.1625, 0.6796, 0.1625, 0.6796, 0.02851, 0.6796, 0.02851, 0.6405, 0.1625, 0.6405, 0.1625, 0.6405, 0.02851, 0.6405, 0.02851, 0.6014, 0.1625, 0.6014, 0.1625, 0.6014, 0.02851, 0.6014, 0.02851, 0.5622, 0.1625, 0.5622, 0.7774, 0.7558, 0.7939, 0.7558, 0.7939, 0.6997, 0.7774, 0.6997, 0.1625, 0.5622, 0.02851, 0.5622, 0.02851, 0.5231, 0.1625, 0.5231, 0.1625, 0.5231, 0.02851, 0.5231, 0.02851, 0.484, 0.1625, 0.484, 0.7145, 0.888, 0.7524, 0.8778, 0.7802, 0.85, 0.7904, 0.8121, 0.7802, 0.7741, 0.7524, 0.7463, 0.7145, 0.7362, 0.6765, 0.7463, 0.6487, 0.7741, 0.6386, 0.8121, 0.6487, 0.85, 0.6765, 0.8778, 0.4573, 0.697, 0.5093, 0.6831, 0.5143, 0.6917, 0.4573, 0.707, 0.5093, 0.6831, 0.5473, 0.6451, 0.5559, 0.6501, 0.5143, 0.6917, 0.5473, 0.6451, 0.5612, 0.5931, 0.5712, 0.5931, 0.5559, 0.6501, 0.5612, 0.5931, 0.5473, 0.5412, 0.5559, 0.5362, 0.5712, 0.5931, 0.5473, 0.5412, 0.5093, 0.5032, 0.5143, 0.4946, 0.5559, 0.5362, 0.5093, 0.5032, 0.4573, 0.4893, 0.4573, 0.4793, 0.5143, 0.4946, 0.4573, 0.4893, 0.4054, 0.5032, 0.4004, 0.4946, 0.4573, 0.4793, 0.4054, 0.5032, 0.3674, 0.5412, 0.3588, 0.5362, 0.4004, 0.4946, 0.3674, 0.5412, 0.3535, 0.5931, 0.3435, 0.5931, 0.3588, 0.5362, 0.3535, 0.5931, 0.3674, 0.6451, 0.3588, 0.6501, 0.3435, 0.5931, 0.3674, 0.6451, 0.4054, 0.6831, 0.4004, 0.6917, 0.3588, 0.6501, 0.4054, 0.6831, 0.4573, 0.697, 0.4573, 0.707, 0.4004, 0.6917, 0.7555, 0.8936, 0.7097, 0.9058, 0.6638, 0.8936, 0.6303, 0.86, 0.618, 0.8141, 0.6303, 0.7683, 0.6638, 0.7347, 0.7097, 0.7224, 0.7555, 0.7347, 0.7891, 0.7683, 0.8014, 0.8141, 0.7891, 0.86, 0.6619, 0.7558, 0.6784, 0.7558, 0.6784, 0.6997, 0.6619, 0.6997, 0.7114, 0.7558, 0.7279, 0.7558, 0.7279, 0.6997, 0.7114, 0.6997, 0.7609, 0.7558, 0.7774, 0.7558, 0.7774, 0.6997, 0.7609, 0.6997, 0.6454, 0.7558, 0.6619, 0.7558, 0.6619, 0.6997, 0.6454, 0.6997, 0.6949, 0.7558, 0.7114, 0.7558, 0.7114, 0.6997, 0.6949, 0.6997, 0.7444, 0.7558, 0.7609, 0.7558, 0.7609, 0.6997, 0.7444, 0.6997, 0.6289, 0.7558, 0.6454, 0.7558, 0.6454, 0.6997, 0.6289, 0.6997, 0.7939, 0.7558, 0.8104, 0.7558, 0.8104, 0.6997, 0.7939, 0.6997, 0.6784, 0.7558, 0.6949, 0.7558, 0.6949, 0.6997, 0.6784, 0.6997, 0.7279, 0.7558, 0.7444, 0.7558, 0.7444, 0.6997, 0.7279, 0.6997, 0.6124, 0.7558, 0.6289, 0.7558, 0.6289, 0.6997, 0.6124, 0.6997])
me_cylinder.materials.append(mat_adm20)
me_cylinder.use_remesh_fix_poles = True
me_cylinder.use_remesh_preserve_attributes = False
me_cylinder.use_mirror_vertex_groups = False
me_cylinder.update()

# ---- objects
ob_adm20hull = bpy.data.objects.new('ADM20Hull', me_cube_001)
ob_adm20wings = bpy.data.objects.new('ADM20Wings', me_cube_002)
ob_adm20stabs = bpy.data.objects.new('ADM20Stabs', me_cube_003)
ob_iadm20ntakes = bpy.data.objects.new('IADM20ntakes', me_cube_005)
ob_adm20engine = bpy.data.objects.new('ADM20Engine', me_cylinder)

# ---- transforms, parenting, visibility, modifiers, constraints
ob_adm20hull.location = (0.0, 0.0, -0.2732)
ob_adm20hull.scale = (0.664, 0.664, 0.664)
ob_adm20hull.lineart.crease_threshold = 0.0
ob_adm20wings.location = (0.0, 3.231, 0.7169)
ob_adm20wings.scale = (1.171, 2.686, 0.1031)
ob_adm20wings.lineart.crease_threshold = 0.0
ob_adm20stabs.location = (0.0, 5.025, 0.5393)
ob_adm20stabs.scale = (-0.01408, 0.3778, 0.3778)
ob_adm20stabs.lineart.crease_threshold = 0.0
ob_iadm20ntakes.location = (0.0, 0.6145, -0.2609)
ob_iadm20ntakes.scale = (0.9838, 0.9838, 0.9838)
ob_iadm20ntakes.lineart.crease_threshold = 0.0
ob_adm20engine.location = (0.0, 4.587, -0.5085)
ob_adm20engine.rotation_euler = (-1.571, -2.22e-16, 2.22e-16)
ob_adm20engine.scale = (0.5466, 0.5466, 0.5466)
ob_adm20engine.lineart.crease_threshold = 0.0

# ---- collection membership
col_collection.objects.link(ob_adm20hull)
col_collection.objects.link(ob_adm20wings)
col_collection.objects.link(ob_adm20stabs)
col_collection.objects.link(ob_iadm20ntakes)
col_collection.objects.link(ob_adm20engine)

# ---- scene / render settings (as saved in the file)
scene.frame_start = 1; scene.frame_end = 250; scene.frame_set(1)
scene.render.engine = 'BLENDER_EEVEE_NEXT'
scene.cycles.use_denoising = False
scene.cycles.samples = 128
scene.cycles.sampling_pattern = 'TABULATED_SOBOL'
scene.cycles.use_adaptive_sampling = False
scene.cycles.use_light_tree = False
scene.view_settings.view_transform = 'Filmic'
bpy.context.view_layer.update()

# ---- added for rendering (the .blend has no active camera and no usable light): camera, sun
cam_auto = bpy.data.cameras.new('AutoCamera')
cam_auto.lens = 50.0
cam_auto.sensor_width = 36.0
cam_auto.clip_end = 1000.0
ob_auto_camera = bpy.data.objects.new('AutoCamera', cam_auto)
scene.collection.objects.link(ob_auto_camera)
ob_auto_camera.location = (13.3244, -16.0119, 11.0634)
ob_auto_camera.rotation_euler = (1.09748, -7.21219e-08, 0.694738)
scene.camera = ob_auto_camera
light_auto_sun = bpy.data.lights.new('AutoSun', 'SUN')
light_auto_sun.energy = 3.0
light_auto_sun.angle = 0.0523599
ob_auto_sun = bpy.data.objects.new('AutoSun', light_auto_sun)
scene.collection.objects.link(ob_auto_sun)
ob_auto_sun.rotation_euler = (0.872665, 0.174533, 0.523599)
bpy.context.view_layer.update()
